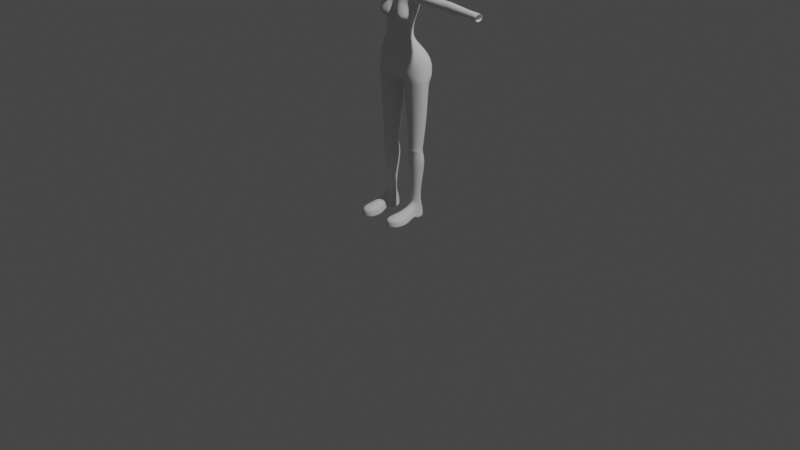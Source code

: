 # Source: untitled.blend  (saved by Blender 2.90.8; exported with 4.5.12 LTS)
import bpy
from mathutils import Matrix  # noqa: F401  (used for matrix-valued properties, if any)

bpy.ops.wm.read_factory_settings(use_empty=True)
scene = bpy.context.scene
scene.name = 'Scene'

# ---- collections
col_collection = bpy.data.collections.new('Collection'); scene.collection.children.link(col_collection)

# ---- materials (node trees are filled in below, after node groups)
mat_material = bpy.data.materials.new('Material')
mat_material.alpha_threshold = 0.0
mat_material.use_transparent_shadow = False
mat_material.line_color = (0.0, 0.0, 0.0, 1.0)

# ---- material node trees
mat_material.use_nodes = True; mat_material.node_tree.nodes.clear()
_N = mat_material.node_tree.nodes; _L = mat_material.node_tree.links
n0 = _N.new('ShaderNodeOutputMaterial'); n0.name = 'Material Output'; n0.location = (300, 300)
n1 = _N.new('ShaderNodeBsdfPrincipled'); n1.name = 'Principled BSDF'; n1.location = (10, 300)
n1.distribution = 'GGX'
n1.subsurface_method = 'BURLEY'
n1.inputs[2].default_value = 0.4
n1.inputs[3].default_value = 1.45
n1.inputs[27].default_value = (0.0, 0.0, 0.0, 1.0)
n1.inputs[28].default_value = 1.0
_L.new(n1.outputs[0], n0.inputs[0])
n0.is_active_output = True

# ---- world
world_world = bpy.data.worlds.new('World'); scene.world = world_world
world_world.use_nodes = True; world_world.node_tree.nodes.clear()
_N = world_world.node_tree.nodes; _L = world_world.node_tree.links
n0 = _N.new('ShaderNodeOutputWorld'); n0.name = 'World Output'; n0.location = (300, 300)
n1 = _N.new('ShaderNodeBackground'); n1.name = 'Background'; n1.location = (10, 300)
n1.inputs[0].default_value = (0.05088, 0.05088, 0.05088, 1.0)
_L.new(n1.outputs[0], n0.inputs[0])
n0.is_active_output = True
world_world.color = (0.05088, 0.05088, 0.05088)
world_world.use_sun_shadow = False
world_world.sun_shadow_jitter_overblur = 0.0

# ---- cameras
cam_camera = bpy.data.cameras.new('Camera')
cam_camera.clip_end = 100.0
cam_camera.lens = 100.0
cam_camera.ortho_scale = 7.314

# ---- lights
light_light = bpy.data.lights.new('Light', 'POINT')
light_light.transmission_factor = 0.0
light_light.energy = 1000.0
light_light.shadow_soft_size = 0.1
light_light.shadow_maximum_resolution = 0.006
light_light.use_absolute_resolution = True

# ---- meshes
me_cube = bpy.data.meshes.new('Cube')
me_cube.from_pydata([(0.2081, -0.3437, 0.7168), (0.7643, 0.0007295, 0.7435), (0.4761, -0.2176, 0.428), (0.513, -0.3006, 1.087), (0.6677, -0.04263, 0.4942), (0.355, -0.3739, 1.062), (0.3039, -0.4077, 0.4761), (0.7419, -0.09216, 0.9948), (0.2324, -0.3291, 0.7257), (0.6982, -0.06961, 0.7453), (0.4658, -0.193, 0.4539), (0.4819, -0.2751, 1.011), (0.3618, -0.3311, 0.9934), (0.3214, -0.2723, 0.5063), (0.6114, -0.1132, 0.5191), (0.6757, -0.1158, 0.9397), (0.1749, -0.3294, -0.004705), (0.07565, -0.3598, -0.04581), (0.5843, -0.1214, 0.3988), (0.2121, -0.3168, 0.5961), (0.7713, -0.02159, 0.8817), (0.7354, -0.01382, 0.5993), (0.2585, -0.3579, 0.9196), (0.394, -0.3224, 0.4503), (0.257, -0.3025, 0.6043), (0.3948, -0.2356, 0.4635), (0.6685, -0.08271, 0.6169), (0.5548, -0.1512, 0.4622), (0.2068, -0.4068, 0.9666), (0.6946, -0.08381, 0.8626), (0.6085, -0.1964, 1.003), (0.6552, -0.1928, 1.071), (0.06276, -0.5809, 0.5197), (0.1419, -0.4245, 0.9369), (0.1505, -0.3597, 0.7072), (0.2272, -0.2331, -0.1165), (0.08196, -0.2863, -0.1593), (0.07766, -0.3398, -0.08208), (0.1976, -0.3047, -0.04598), (0.4952, -0.2019, 0.1764), (0.07483, -0.5459, 0.384), (0.6622, -0.02167, 0.2715), (0.07514, -0.5654, 0.4277), (0.07517, -0.5291, 0.3372), (0.3871, -0.3632, 0.4055), (0.07591, -0.576, 0.4717), (0.5774, -0.1506, 0.3225), (0.4607, -0.126, 0.02198), (0.771, 0.07073, 0.5871), (0.4024, -0.2269, 0.101), (0.4485, -0.2844, 0.3124), (0.2743, -0.4495, 0.3908), (0.4715, -0.2614, 0.3688), (0.5615, -0.0872, 0.1023), (0.2551, -0.4492, 0.3442), (0.2892, -0.4383, 0.4339), (0.4112, -0.2894, 0.2454), (0.545, -0.174, 0.246), (0.2303, -0.4447, 0.2951), (0.6264, -0.05484, 0.1809), (0.3125, -0.2847, 0.1663), (0.8263, 0.07414, 0.7367), (0.7244, 0.04174, 0.4773), (0.6829, 0.006347, 0.368), (0.368, -0.373, 0.3582), (0.341, -0.3721, 0.3025), (0.2894, -0.3658, 0.2415), (0.1692, -0.5028, 0.5001), (0.1733, -0.5159, 0.4599), (0.1656, -0.4977, 0.3226), (0.1714, -0.5128, 0.4171), (0.169, -0.5067, 0.3746), (0.2633, -0.2976, 0.05802), (0.3534, -0.1789, -0.05371), (0.3039, -0.269, 0.01299), (0.07438, -0.3704, 0.702), (0.07438, -0.3516, 0.6029), (0.07438, -0.4336, 0.9162), (0.1581, -0.3345, 0.5958), (0.5748, -0.301, 1.226), (0.8566, 0.05683, 0.8948), (0.7428, -0.1759, 1.216), (0.3846, -0.4018, 1.205), (0.1353, -0.472, 1.168), (0.07438, -0.4782, 1.163), (0.8356, -0.04299, 1.078), (0.8814, -0.008481, 1.185), (-5.96e-08, -0.3861, -0.06119), (-1.613e-19, -0.6458, 0.5534), (-5.96e-08, -0.3253, -0.1813), (-5.96e-08, -0.3636, -0.1065), (-2.548e-09, -0.574, 0.3844), (-3.435e-10, -0.5945, 0.426), (-8.78e-09, -0.5555, 0.3413), (-1.735e-18, -0.6134, 0.4653), (1.49e-08, -0.3797, 0.6979), (1.49e-08, -0.3627, 0.6135), (1.49e-08, -0.4422, 0.9139), (1.49e-08, -0.4807, 1.161), (-5.092e-18, -0.6264, 0.4903), (1.397e-09, -0.5131, 0.5703), (0.0001718, 0.8329, 2.168), (0.0001718, 0.9992, 2.119), (0.0001718, 1.229, 2.009), (0.0001718, 1.414, 1.864), (0.0001718, 1.555, 1.696), (0.0001718, 1.66, 1.504), (0.0001717, 1.701, 1.295), (0.0001717, 1.722, 1.079), (0.0001717, 1.708, 0.8663), (0.0001718, 1.234, 0.2062), (0.04245, 0.8286, 2.168), (0.0831, 1.038, 2.105), (0.1206, 1.23, 2.002), (0.1534, 1.399, 1.864), (0.1803, 1.537, 1.696), (0.2004, 1.64, 1.504), (0.2127, 1.68, 1.295), (0.2169, 1.701, 1.079), (0.2127, 1.68, 0.862), (0.2019, 1.626, 0.6847), (0.1851, 1.541, 0.5135), (0.1615, 1.422, 0.3527), (0.1171, 1.234, 0.2116), (0.07235, 1.027, 0.1078), (0.04837, 0.8593, 0.06238), (0.0831, 0.816, 2.168), (0.1628, 1.013, 2.105), (0.2363, 1.194, 2.002), (0.3007, 1.353, 1.864), (0.3536, 1.484, 1.696), (0.3929, 1.58, 1.504), (0.4171, 1.618, 1.295), (0.4252, 1.638, 1.079), (0.4171, 1.618, 0.862), (0.396, 1.567, 0.6847), (0.3629, 1.487, 0.5135), (0.3166, 1.375, 0.3527), (0.2383, 1.186, 0.2058), (0.1583, 0.9944, 0.1046), (0.09471, 0.8453, 0.06175), (0.1206, 0.7956, 2.168), (0.2363, 0.9727, 2.105), (0.343, 1.136, 2.002), (0.4365, 1.279, 1.864), (0.5133, 1.396, 1.696), (0.5703, 1.484, 1.504), (0.6054, 1.517, 1.295), (0.6173, 1.535, 1.079), (0.6054, 1.517, 0.862), (0.5748, 1.471, 0.6847), (0.5267, 1.399, 0.5135), (0.4596, 1.299, 0.3527), (0.3458, 1.129, 0.2058), (0.2298, 0.9562, 0.1044), (0.1374, 0.8225, 0.06074), (0.1534, 0.768, 2.168), (0.3007, 0.9186, 2.105), (0.4365, 1.057, 2.002), (0.5555, 1.179, 1.864), (0.6532, 1.279, 1.696), (0.7258, 1.353, 1.504), (0.7705, 1.382, 1.295), (0.7856, 1.397, 1.079), (0.7705, 1.382, 0.862), (0.7315, 1.343, 0.6847), (0.6703, 1.282, 0.5135), (0.5849, 1.196, 0.3527), (0.4401, 1.051, 0.2057), (0.2924, 0.9049, 0.1041), (0.1749, 0.7918, 0.05938), (0.1803, 0.7345, 2.168), (0.3536, 0.8528, 2.105), (0.5133, 0.9618, 2.002), (0.6532, 1.057, 1.864), (0.7681, 1.136, 1.696), (0.8534, 1.194, 1.504), (0.8843, 1.217, 1.295), (0.8941, 1.228, 1.079), (0.8705, 1.217, 0.862), (0.8294, 1.193, 0.6847), (0.7619, 1.156, 0.5135), (0.6714, 1.078, 0.3527), (0.5162, 0.9576, 0.2057), (0.3438, 0.8422, 0.1038), (0.2056, 0.7544, 0.05772), (0.2004, 0.6962, 2.168), (0.3929, 0.7777, 2.105), (0.5703, 0.8528, 2.002), (0.7258, 0.9186, 1.864), (0.8534, 0.9727, 1.696), (0.9346, 1.013, 1.504), (0.9692, 1.028, 1.295), (0.9621, 1.036, 1.082), (0.9262, 1.028, 0.862), (0.8761, 1.013, 0.6847), (0.8, 0.9871, 0.5135), (0.7168, 0.9342, 0.3527), (0.5714, 0.85, 0.2057), (0.382, 0.7708, 0.1033), (0.2284, 0.7117, 0.05582), (0.2127, 0.6546, 2.168), (0.4171, 0.6962, 2.105), (0.6054, 0.7345, 2.002), (0.7705, 0.768, 1.864), (0.9027, 0.7956, 1.696), (0.9759, 0.816, 1.504), (1.007, 0.8239, 1.295), (1.002, 0.8281, 1.082), (0.9609, 0.8262, 0.862), (0.907, 0.8135, 0.6847), (0.8275, 0.8019, 0.5135), (0.7381, 0.7794, 0.3527), (0.595, 0.7413, 0.2055), (0.4027, 0.6946, 0.1029), (0.2425, 0.6654, 0.05377), (0.2169, 0.6114, 2.168), (0.4252, 0.6114, 2.105), (0.6173, 0.6114, 2.002), (0.7856, 0.6114, 1.864), (0.9113, 0.6114, 1.696), (0.9892, 0.6114, 1.504), (1.024, 0.6114, 1.298), (1.013, 0.6114, 1.093), (0.9791, 0.6092, 0.8687), (0.916, 0.6111, 0.6856), (0.8243, 0.6135, 0.5136), (0.7423, 0.6141, 0.3527), (0.6197, 0.6181, 0.1955), (0.4252, 0.6114, 0.09807), (0.2568, 0.6101, 0.04097), (0.2127, 0.5682, 2.168), (0.4171, 0.5266, 2.105), (0.6054, 0.4883, 2.002), (0.7705, 0.4548, 1.864), (0.8936, 0.4272, 1.696), (0.9695, 0.4068, 1.504), (1.003, 0.3989, 1.298), (0.2004, 0.5266, 2.168), (0.3929, 0.4451, 2.105), (0.5703, 0.37, 2.002), (0.7258, 0.3042, 1.864), (0.8443, 0.2501, 1.696), (0.9254, 0.21, 1.504), (0.9651, 0.1945, 1.295), (0.1803, 0.4883, 2.168), (0.3536, 0.37, 2.105), (0.5133, 0.261, 2.002), (0.6532, 0.1654, 1.864), (0.7681, 0.08693, 1.696), (0.8534, 0.02864, 1.504), (0.8843, 0.006164, 1.295), (0.1534, 0.4548, 2.168), (0.3007, 0.3042, 2.105), (0.4365, 0.1654, 2.002), (0.5555, 0.04372, 1.864), (0.6532, -0.05613, 1.696), (0.7258, -0.1303, 1.504), (0.7705, -0.1589, 1.295), (0.1206, 0.4272, 2.168), (0.2363, 0.2501, 2.105), (0.343, 0.08693, 2.002), (0.4365, -0.05613, 1.864), (0.5133, -0.1735, 1.696), (0.5703, -0.2608, 1.504), (0.5963, -0.2931, 1.295), (0.0831, 0.4068, 2.168), (0.1628, 0.21, 2.105), (0.2363, 0.02864, 2.002), (0.3007, -0.1303, 1.864), (0.3536, -0.2608, 1.696), (0.3929, -0.3577, 1.504), (0.3966, -0.3924, 1.297), (0.04245, 0.3942, 2.168), (0.0831, 0.1853, 2.105), (0.1206, -0.007257, 2.002), (0.1534, -0.176, 1.864), (0.1803, -0.3145, 1.696), (0.2004, -0.4174, 1.504), (0.211, -0.4488, 1.297), (0.0001717, 0.3899, 2.168), (0.0001718, 0.1769, 2.105), (0.0001718, -0.01938, 2.002), (0.0001717, -0.1914, 1.864), (0.0001717, -0.3326, 1.696), (0.0001718, -0.4375, 1.504), (0.0001717, -0.478, 1.295), (0.0001715, 0.6114, 2.189), (0.0001718, 1.647, 0.6853), (0.000172, 1.559, 0.5136), (0.0001719, 1.438, 0.3527), (0.0001718, 1.041, 0.1122), (0.0001718, 0.8641, 0.06259), (0.7026, 0.1166, 0.2216), (0.489, -0.01884, -0.03762), (0.8022, 0.1974, 0.5671), (0.5995, 0.03478, 0.04861), (0.6623, 0.07534, 0.1242), (0.8642, 0.2088, 0.7179), (0.7558, 0.1807, 0.4531), (0.7239, 0.1547, 0.349), (0.9121, 0.2087, 0.8978), (0.9402, 0.1962, 1.039), (0.9524, 0.1928, 1.152), (0.2457, -0.1589, -0.1699), (0.0844, -0.2392, -0.2254), (0.3834, -0.07538, -0.1), (-5.96e-08, -0.2798, -0.2589), (0.2742, -0.3022, 0.7411), (0.6521, -0.09851, 0.7455), (0.4596, -0.198, 0.4857), (0.4663, -0.239, 0.969), (0.3675, -0.2865, 0.9518), (0.3393, -0.2602, 0.5412), (0.5825, -0.1344, 0.5412), (0.6079, -0.1287, 0.8951), (0.2968, -0.3036, 0.8782), (0.2907, -0.2853, 0.6251), (0.3969, -0.2304, 0.5004), (0.6311, -0.1093, 0.6251), (0.5302, -0.1615, 0.4966), (0.6354, -0.1071, 0.8413), (0.5644, -0.1675, 0.9436), (0.3707, -0.3925, 1.136), (0.07438, -0.4647, 1.055), (0.2072, -0.4343, 1.096), (0.1383, -0.4588, 1.066), (1.49e-08, -0.4681, 1.052), (0.2112, -0.4498, 1.183), (0.5431, -0.3055, 1.155), (0.7034, -0.1883, 1.144), (0.7298, 0.4131, 0.3317), (0.816, 0.4107, 0.5322), (0.8906, 0.4103, 0.7002), (0.9591, 0.4047, 0.8825), (0.997, 0.4051, 1.117), (0.6437, 0.4301, 0.1363), (0.7709, 0.4116, 0.4335), (0.2534, 0.4687, -0.0128), (0.2408, 0.1106, -0.128), (0.245, -0.08216, -0.1685), (9.927e-06, -0.1951, -0.2545), (6.866e-05, 0.04115, -0.1872), (0.000103, 0.3044, -0.07185), (0.1512, 0.3549, -0.04804), (0.09405, 0.06546, -0.1684), (0.0858, -0.157, -0.2217), (0.4547, 0.4482, 0.0502), (0.5519, 0.4377, 0.08748), (0.3446, 0.4573, 0.01442), (0.6963, 0.418, 0.2145), (0.5199, 0.614, 0.1476), (0.3311, 0.6114, 0.06953), (0.6596, 0.2614, 0.1095), (0.6652, 0.1629, 0.1132), (0.5972, 0.1107, 0.04347), (0.4849, 0.04552, -0.03989), (0.3796, -0.007491, -0.1012), (0.5821, 0.2206, 0.04592), (0.4827, 0.1851, -0.01173), (0.37, 0.1501, -0.07289), (0.7319, 0.3351, 0.3324), (0.7285, 0.2468, 0.337), (0.7099, 0.2112, 0.2095), (0.7104, 0.2988, 0.2058)], [], [(26, 21, 1, 9), (19, 24, 8, 0), (6, 23, 25, 13), (2, 18, 27, 10), (70, 68, 45, 42), (38, 35, 73, 74), (9, 1, 20, 29), (11, 30, 31, 3), (30, 15, 7, 31), (18, 4, 14, 27), (23, 2, 10, 25), (6, 13, 24, 19), (28, 22, 12, 5), (0, 8, 22, 28), (323, 5, 3, 329), (14, 4, 21, 26), (29, 20, 7, 15), (55, 6, 67, 68), (71, 70, 42, 40), (38, 37, 36, 35), (339, 338, 349, 360), (16, 17, 37, 38), (41, 46, 57, 59), (44, 23, 6, 55), (64, 44, 55, 51), (34, 33, 77, 75), (69, 71, 40, 43), (60, 56, 65, 66), (21, 4, 62, 48), (51, 55, 68, 70), (65, 64, 51, 54), (56, 50, 64, 65), (39, 56, 60, 49), (59, 57, 39, 53), (57, 50, 56, 39), (52, 2, 23, 44), (53, 39, 49, 47), (58, 54, 71, 69), (46, 52, 50, 57), (50, 52, 44, 64), (52, 46, 18, 2), (73, 35, 304, 306), (4, 18, 63, 62), (66, 65, 54, 58), (54, 51, 70, 71), (1, 21, 48, 61), (32, 45, 68, 67), (47, 49, 74, 73), (46, 41, 63, 18), (60, 72, 74, 49), (19, 0, 34, 78), (0, 28, 33, 34), (78, 34, 75, 76), (19, 78, 67, 6), (5, 323, 325, 28), (31, 7, 85, 330), (329, 330, 81, 79), (20, 1, 61, 80), (7, 20, 80, 85), (33, 28, 325, 326), (33, 326, 324, 77), (82, 79, 265, 272), (324, 84, 98, 327), (42, 45, 94, 92), (76, 75, 95, 96), (40, 42, 92, 91), (32, 76, 96, 100), (45, 32, 99, 94), (37, 17, 87, 90), (77, 324, 327, 97), (36, 37, 90, 89), (12, 312, 311, 11), (43, 40, 91, 93), (75, 77, 97, 95), (99, 32, 88), (32, 100, 88), (290, 289, 121, 122), (105, 104, 114, 115), (110, 290, 122, 123), (106, 105, 115, 116), (291, 110, 123, 124), (107, 106, 116, 117), (292, 291, 124, 125), (108, 107, 117, 118), (101, 287, 111), (109, 108, 118, 119), (102, 101, 111, 112), (288, 109, 119, 120), (103, 102, 112, 113), (289, 288, 120, 121), (104, 103, 113, 114), (121, 120, 135, 136), (114, 113, 128, 129), (122, 121, 136, 137), (115, 114, 129, 130), (123, 122, 137, 138), (116, 115, 130, 131), (124, 123, 138, 139), (117, 116, 131, 132), (125, 124, 139, 140), (118, 117, 132, 133), (111, 287, 126), (119, 118, 133, 134), (112, 111, 126, 127), (120, 119, 134, 135), (113, 112, 127, 128), (140, 139, 154, 155), (133, 132, 147, 148), (126, 287, 141), (134, 133, 148, 149), (127, 126, 141, 142), (135, 134, 149, 150), (128, 127, 142, 143), (136, 135, 150, 151), (129, 128, 143, 144), (137, 136, 151, 152), (130, 129, 144, 145), (138, 137, 152, 153), (131, 130, 145, 146), (139, 138, 153, 154), (132, 131, 146, 147), (144, 143, 158, 159), (152, 151, 166, 167), (145, 144, 159, 160), (153, 152, 167, 168), (146, 145, 160, 161), (154, 153, 168, 169), (147, 146, 161, 162), (155, 154, 169, 170), (148, 147, 162, 163), (141, 287, 156), (149, 148, 163, 164), (142, 141, 156, 157), (150, 149, 164, 165), (143, 142, 157, 158), (151, 150, 165, 166), (163, 162, 177, 178), (156, 287, 171), (164, 163, 178, 179), (157, 156, 171, 172), (165, 164, 179, 180), (158, 157, 172, 173), (166, 165, 180, 181), (159, 158, 173, 174), (167, 166, 181, 182), (160, 159, 174, 175), (168, 167, 182, 183), (161, 160, 175, 176), (169, 168, 183, 184), (162, 161, 176, 177), (170, 169, 184, 185), (182, 181, 196, 197), (175, 174, 189, 190), (183, 182, 197, 198), (176, 175, 190, 191), (184, 183, 198, 199), (177, 176, 191, 192), (185, 184, 199, 200), (178, 177, 192, 193), (171, 287, 186), (179, 178, 193, 194), (172, 171, 186, 187), (180, 179, 194, 195), (173, 172, 187, 188), (181, 180, 195, 196), (174, 173, 188, 189), (186, 287, 201), (194, 193, 208, 209), (187, 186, 201, 202), (195, 194, 209, 210), (188, 187, 202, 203), (196, 195, 210, 211), (189, 188, 203, 204), (197, 196, 211, 212), (190, 189, 204, 205), (198, 197, 212, 213), (191, 190, 205, 206), (199, 198, 213, 214), (192, 191, 206, 207), (200, 199, 214, 215), (193, 192, 207, 208), (205, 204, 219, 220), (213, 212, 227, 228), (206, 205, 220, 221), (214, 213, 228, 351, 229), (207, 206, 221, 222), (215, 214, 229, 352, 230), (208, 207, 222, 223), (201, 287, 216), (209, 208, 223, 224), (202, 201, 216, 217), (210, 209, 224, 225), (203, 202, 217, 218), (211, 210, 225, 226), (204, 203, 218, 219), (212, 211, 226, 227), (217, 216, 231, 232), (218, 217, 232, 233), (219, 218, 233, 234), (220, 219, 234, 235), (221, 220, 235, 236), (222, 221, 236, 237), (216, 287, 231), (236, 235, 242, 243), (237, 236, 243, 244), (231, 287, 238), (232, 231, 238, 239), (233, 232, 239, 240), (234, 233, 240, 241), (235, 234, 241, 242), (240, 239, 246, 247), (241, 240, 247, 248), (242, 241, 248, 249), (243, 242, 249, 250), (244, 243, 250, 251), (238, 287, 245), (239, 238, 245, 246), (251, 250, 257, 258), (245, 287, 252), (246, 245, 252, 253), (247, 246, 253, 254), (248, 247, 254, 255), (249, 248, 255, 256), (250, 249, 256, 257), (254, 253, 260, 261), (255, 254, 261, 262), (256, 255, 262, 263), (257, 256, 263, 264), (258, 257, 264, 265), (252, 287, 259), (253, 252, 259, 260), (265, 264, 271, 272), (259, 287, 266), (260, 259, 266, 267), (261, 260, 267, 268), (262, 261, 268, 269), (263, 262, 269, 270), (264, 263, 270, 271), (269, 268, 275, 276), (270, 269, 276, 277), (271, 270, 277, 278), (272, 271, 278, 279), (266, 287, 273), (267, 266, 273, 274), (268, 267, 274, 275), (273, 287, 280), (274, 273, 280, 281), (275, 274, 281, 282), (276, 275, 282, 283), (277, 276, 283, 284), (278, 277, 284, 285), (279, 278, 285, 286), (79, 81, 258, 265), (81, 86, 251, 258), (12, 11, 3, 5), (328, 82, 272, 279), (324, 326, 83, 84), (323, 82, 328, 325), (86, 85, 302, 303), (63, 41, 293, 300), (80, 61, 298, 301), (59, 53, 296, 297), (53, 47, 294, 296), (61, 48, 295, 298), (41, 59, 297, 293), (62, 63, 300, 299), (85, 80, 301, 302), (48, 62, 299, 295), (36, 89, 307, 305), (35, 36, 305, 304), (47, 73, 306, 294), (13, 25, 318, 313), (25, 10, 310, 318), (26, 9, 309, 319), (14, 26, 319, 314), (10, 27, 320, 310), (22, 8, 308, 316), (12, 22, 316, 312), (27, 14, 314, 320), (29, 15, 315, 321), (30, 11, 311, 322), (9, 29, 321, 309), (24, 13, 313, 317), (8, 24, 317, 308), (15, 30, 322, 315), (78, 76, 32, 67), (86, 303, 244, 251), (325, 328, 83, 326), (279, 286, 98, 84, 83, 328), (3, 31, 330, 329), (79, 82, 323, 329), (85, 86, 81, 330), (337, 299, 300, 362, 361, 331), (237, 244, 303, 335), (335, 303, 302, 301, 334), (334, 301, 298, 333), (333, 298, 295, 332), (223, 335, 334, 224), (224, 334, 333, 225), (225, 333, 332, 226), (222, 237, 335, 223), (363, 362, 300, 293), (226, 332, 337, 331, 227), (332, 295, 299, 337), (349, 352, 229, 347), (304, 305, 346, 340), (340, 346, 345, 339), (339, 345, 344, 338), (305, 307, 341, 346), (346, 341, 342, 345), (345, 342, 343, 344), (352, 349, 338, 230), (353, 358, 348, 336), (358, 359, 347, 348), (359, 360, 349, 347), (347, 229, 351, 348), (354, 363, 293, 297), (348, 351, 228, 336), (304, 340, 357, 306), (340, 339, 360, 357), (294, 306, 357, 356), (296, 294, 356, 355), (297, 296, 355, 354), (356, 357, 360, 359), (355, 356, 359, 358), (354, 355, 358, 353), (364, 361, 362, 363), (353, 364, 363, 354), (350, 331, 361, 364), (336, 350, 364, 353), (16, 38, 74, 72), (228, 227, 331, 350, 336)])
me_cube.polygons.foreach_set('use_smooth', [True] * 332)
_uv = me_cube.uv_layers.new(name='UVMap')
_uv.uv.foreach_set('vector', [0.7977, 0.375, 0.8697, 0.375, 0.8644, 0.5, 0.7956, 0.5, 0.04545, 0.3643, 0.1395, 0.3692, 0.1151, 0.4829, 0.04804, 0.4841, 0.2533, 0.05463, 0.3152, 0.06637, 0.375, 0.1947, 0.2182, 0.2238, 0.5, 0.0823, 0.5944, 0.09997, 0.625, 0.1966, 0.5, 0.1981, 0.2819, 0.03282, 0.2643, 0.01734, 0.2628, 0.0, 0.282, 0.0, 0.9821, 0.986, 0.9692, 0.9609, 0.9089, 0.8842, 0.9386, 0.9519, 0.7956, 0.5, 0.8644, 0.5, 0.877, 0.5994, 0.8099, 0.5994, 0.5529, 0.8201, 0.7005, 0.7996, 0.68, 0.9238, 0.5434, 0.9913, 0.7005, 0.7996, 0.7963, 0.7275, 0.7934, 0.8817, 0.68, 0.9238, 0.5944, 0.09997, 0.7813, 0.1616, 0.7764, 0.2287, 0.625, 0.1966, 0.3152, 0.06637, 0.5, 0.0823, 0.5, 0.1981, 0.375, 0.1947, 0.0406, 0.2459, 0.2182, 0.2238, 0.1395, 0.3692, 0.04545, 0.3643, 0.04719, 0.6028, 0.1502, 0.6385, 0.3393, 0.8081, 0.04921, 0.924, 0.04804, 0.4841, 0.1151, 0.4829, 0.1502, 0.6385, 0.04719, 0.6028, 0.1586, 0.803, 0.3007, 0.9299, 0.5434, 0.9913, 0.5382, 0.9913, 0.7764, 0.2287, 0.8445, 0.2248, 0.8697, 0.375, 0.7977, 0.375, 0.8099, 0.5994, 0.877, 0.5994, 0.9052, 0.7172, 0.7963, 0.7275, 0.2667, 0.055, 0.2533, 0.05463, 0.251, 0.01636, 0.2643, 0.01734, 0.2955, 0.05283, 0.2819, 0.03282, 0.282, 0.0, 0.2996, 0.0, 0.9821, 0.986, 0.9987, 0.999, 0.9974, 0.9967, 0.9692, 0.9609, 0.9069, 0.8826, 0.8737, 0.8436, 0.4179, 0.1998, 0.5443, 0.4624, 1.0, 1.0, 1.0, 1.0, 0.9987, 0.999, 0.9821, 0.986, 0.6465, 0.222, 0.5633, 0.2066, 0.5756, 0.3294, 0.7031, 0.387, 0.3269, 0.1015, 0.3152, 0.06637, 0.2533, 0.05463, 0.2667, 0.055, 0.338, 0.1524, 0.3269, 0.1015, 0.2667, 0.055, 0.2836, 0.08704, 0.05425, 0.4732, 0.04795, 0.5938, 0.0493, 0.5912, 0.05818, 0.461, 0.3016, 0.07284, 0.2955, 0.05283, 0.2996, 0.0, 0.3114, 0.0, 0.5928, 0.8429, 0.45, 0.4181, 0.3437, 0.217, 0.3535, 0.2892, 0.8697, 0.375, 0.8445, 0.2248, 0.9187, 0.2401, 0.9287, 0.375, 0.2836, 0.08704, 0.2667, 0.055, 0.2643, 0.01734, 0.2819, 0.03282, 0.3437, 0.217, 0.338, 0.1524, 0.2836, 0.08704, 0.2944, 0.1323, 0.45, 0.4181, 0.4033, 0.2249, 0.338, 0.1524, 0.3437, 0.217, 0.6299, 0.5213, 0.45, 0.4181, 0.5928, 0.8429, 0.7655, 0.838, 0.7031, 0.387, 0.5756, 0.3294, 0.6299, 0.5213, 0.7754, 0.5685, 0.5756, 0.3294, 0.4033, 0.2249, 0.45, 0.4181, 0.6299, 0.5213, 0.3976, 0.1531, 0.5, 0.0823, 0.3152, 0.06637, 0.3269, 0.1015, 0.7754, 0.5685, 0.6299, 0.5213, 0.7655, 0.838, 0.8225, 0.7622, 0.2958, 0.1715, 0.2944, 0.1323, 0.2955, 0.05283, 0.3016, 0.07284, 0.5633, 0.2066, 0.3976, 0.1531, 0.4033, 0.2249, 0.5756, 0.3294, 0.4033, 0.2249, 0.3976, 0.1531, 0.3269, 0.1015, 0.338, 0.1524, 0.3976, 0.1531, 0.5633, 0.2066, 0.5944, 0.09997, 0.5, 0.0823, 0.9089, 0.8842, 0.9692, 0.9609, 0.9742, 0.953, 0.9269, 0.8625, 0.7813, 0.1616, 0.5944, 0.09997, 0.625, 0.06325, 0.7623, 0.08365, 0.3535, 0.2892, 0.3437, 0.217, 0.2944, 0.1323, 0.2958, 0.1715, 0.2944, 0.1323, 0.2836, 0.08704, 0.2819, 0.03282, 0.2955, 0.05283, 0.8644, 0.5, 0.8697, 0.375, 0.9287, 0.375, 0.9266, 0.5, 0.25, 0.0, 0.2628, 0.0, 0.2643, 0.01734, 0.251, 0.01636, 0.8225, 0.7622, 0.7655, 0.838, 0.9386, 0.9519, 0.9089, 0.8842, 0.5633, 0.2066, 0.6465, 0.222, 0.625, 0.06325, 0.5944, 0.09997, 1.0, 1.0, 1.0, 1.0, 0.9386, 0.9519, 0.7655, 0.838, 0.04545, 0.3643, 0.04804, 0.4841, 0.05425, 0.4732, 0.05725, 0.3719, 0.04804, 0.4841, 0.04719, 0.6028, 0.04795, 0.5938, 0.05425, 0.4732, 0.05725, 0.3719, 0.05425, 0.4732, 0.05818, 0.461, 0.06216, 0.375, 0.04545, 0.3643, 0.0166, 0.3719, 0.01216, 0.2488, 0.0406, 0.2459, 0.3007, 0.9299, 0.1586, 0.803, 0.04699, 0.625, 0.04719, 0.6028, 0.68, 0.9238, 0.7934, 0.8817, 0.7618, 0.9637, 0.6525, 0.9455, 0.5382, 0.9913, 0.6525, 0.9455, 0.625, 0.9672, 0.533, 0.9913, 0.877, 0.5994, 0.8644, 0.5, 0.9055, 0.5, 0.9274, 0.5994, 0.9052, 0.7172, 0.877, 0.5994, 0.9274, 0.5994, 0.9648, 0.741, 0.04795, 0.5938, 0.04719, 0.6028, 0.04699, 0.625, 0.04532, 0.6254, 0.04795, 0.5938, 0.04532, 0.6254, 0.04699, 0.625, 0.0493, 0.5912, -0.1383, 0.6703, 0.533, 0.9913, 0.5, 1.0, 0.375, 0.9858, 0.04699, 0.625, 0.04699, 0.625, 0.04699, 0.625, 0.04699, 0.625, 0.282, 0.0, 0.2628, 0.0, 0.2716, 0.0, 0.2875, 0.0, 0.06216, 0.375, 0.05818, 0.461, 0.0591, 0.4475, 0.06216, 0.375, 0.2996, 0.0, 0.282, 0.0, 0.2875, 0.0, 0.3029, 0.0, 0.0, 0.25, 0.0, 0.375, 0.0, 0.375, 0.0, 0.2601, 0.2628, 0.0, 0.25, 0.0, 0.2629, 0.0, 0.2716, 0.0, 0.9987, 0.999, 1.0, 1.0, 1.0, 1.0, 1.0, 1.0, 0.0493, 0.5912, 0.04699, 0.625, 0.04699, 0.625, 0.04949, 0.5884, 0.9974, 0.9967, 0.9987, 0.999, 1.0, 1.0, 1.0, 1.0, 0.3393, 0.8081, 0.3561, 0.75, 0.5482, 0.75, 0.5529, 0.8201, 0.3114, 0.0, 0.2996, 0.0, 0.3029, 0.0, 0.314, 0.0, 0.05818, 0.461, 0.0493, 0.5912, 0.04949, 0.5884, 0.0591, 0.4475, 0.2629, 0.0, 0.25, 0.0, 0.25, 0.0, 0.0, 0.25, 0.0, 0.2601, 0.0, 0.25, 0.75, 0.2696, 0.75, 0.3279, 0.7187, 0.3276, 0.7188, 0.2696, 0.75, 0.6875, 0.75, 0.75, 0.7188, 0.75, 0.7188, 0.6875, 0.75, 0.1903, 0.75, 0.2696, 0.7188, 0.2696, 0.7205, 0.194, 0.75, 0.625, 0.75, 0.6875, 0.7188, 0.6875, 0.7188, 0.625, 0.75, 0.1271, 0.75, 0.1903, 0.7205, 0.194, 0.7245, 0.1257, 0.75, 0.5625, 0.75, 0.625, 0.7188, 0.625, 0.7188, 0.5625, 0.75, 0.07161, 0.75, 0.1271, 0.7245, 0.1257, 0.7187, 0.07161, 0.75, 0.5, 0.75, 0.5625, 0.7188, 0.5625, 0.7188, 0.5, 0.75, 0.9375, 0.7344, 1.0, 0.7187, 0.9375, 0.75, 0.4577, 0.75, 0.5, 0.7188, 0.5, 0.7188, 0.4375, 0.75, 0.8887, 0.75, 0.9375, 0.7187, 0.9375, 0.7188, 0.875, 0.75, 0.3856, 0.75, 0.4577, 0.7188, 0.4375, 0.7188, 0.383, 0.75, 0.8167, 0.75, 0.8887, 0.7188, 0.875, 0.7188, 0.8125, 0.75, 0.3279, 0.75, 0.3856, 0.7188, 0.383, 0.7187, 0.3276, 0.75, 0.75, 0.75, 0.8167, 0.7188, 0.8125, 0.7188, 0.75, 0.7187, 0.3276, 0.7188, 0.383, 0.6875, 0.383, 0.6875, 0.3276, 0.7188, 0.75, 0.7188, 0.8125, 0.6875, 0.8125, 0.6875, 0.75, 0.7188, 0.2696, 0.7187, 0.3276, 0.6875, 0.3276, 0.6875, 0.2696, 0.7188, 0.6875, 0.7188, 0.75, 0.6875, 0.75, 0.6875, 0.6875, 0.7205, 0.194, 0.7188, 0.2696, 0.6875, 0.2696, 0.6875, 0.1901, 0.7188, 0.625, 0.7188, 0.6875, 0.6875, 0.6875, 0.6875, 0.625, 0.7245, 0.1257, 0.7205, 0.194, 0.6875, 0.1901, 0.6875, 0.1222, 0.7188, 0.5625, 0.7188, 0.625, 0.6875, 0.625, 0.6875, 0.5625, 0.7187, 0.07161, 0.7245, 0.1257, 0.6875, 0.1222, 0.6875, 0.07161, 0.7188, 0.5, 0.7188, 0.5625, 0.6875, 0.5625, 0.6875, 0.5, 0.7187, 0.9375, 0.7031, 1.0, 0.6875, 0.9375, 0.7188, 0.4375, 0.7188, 0.5, 0.6875, 0.5, 0.6875, 0.4375, 0.7188, 0.875, 0.7187, 0.9375, 0.6875, 0.9375, 0.6875, 0.875, 0.7188, 0.383, 0.7188, 0.4375, 0.6875, 0.4375, 0.6875, 0.383, 0.7188, 0.8125, 0.7188, 0.875, 0.6875, 0.875, 0.6875, 0.8125, 0.6875, 0.07161, 0.6875, 0.1222, 0.6562, 0.1222, 0.6562, 0.07161, 0.6875, 0.5, 0.6875, 0.5625, 0.6562, 0.5625, 0.6562, 0.5, 0.6875, 0.9375, 0.6719, 1.0, 0.6562, 0.9375, 0.6875, 0.4375, 0.6875, 0.5, 0.6562, 0.5, 0.6562, 0.4375, 0.6875, 0.875, 0.6875, 0.9375, 0.6562, 0.9375, 0.6562, 0.875, 0.6875, 0.383, 0.6875, 0.4375, 0.6562, 0.4375, 0.6562, 0.383, 0.6875, 0.8125, 0.6875, 0.875, 0.6562, 0.875, 0.6562, 0.8125, 0.6875, 0.3276, 0.6875, 0.383, 0.6562, 0.383, 0.6562, 0.3276, 0.6875, 0.75, 0.6875, 0.8125, 0.6562, 0.8125, 0.6562, 0.75, 0.6875, 0.2696, 0.6875, 0.3276, 0.6562, 0.3276, 0.6562, 0.2696, 0.6875, 0.6875, 0.6875, 0.75, 0.6562, 0.75, 0.6562, 0.6875, 0.6875, 0.1901, 0.6875, 0.2696, 0.6562, 0.2696, 0.6562, 0.1901, 0.6875, 0.625, 0.6875, 0.6875, 0.6562, 0.6875, 0.6562, 0.625, 0.6875, 0.1222, 0.6875, 0.1901, 0.6562, 0.1901, 0.6562, 0.1222, 0.6875, 0.5625, 0.6875, 0.625, 0.6562, 0.625, 0.6562, 0.5625, 0.6562, 0.75, 0.6562, 0.8125, 0.625, 0.8125, 0.625, 0.75, 0.6562, 0.2696, 0.6562, 0.3276, 0.625, 0.3276, 0.625, 0.2696, 0.6562, 0.6875, 0.6562, 0.75, 0.625, 0.75, 0.625, 0.6875, 0.6562, 0.1901, 0.6562, 0.2696, 0.625, 0.2696, 0.625, 0.1901, 0.6562, 0.625, 0.6562, 0.6875, 0.625, 0.6875, 0.625, 0.625, 0.6562, 0.1222, 0.6562, 0.1901, 0.625, 0.1901, 0.625, 0.1222, 0.6562, 0.5625, 0.6562, 0.625, 0.625, 0.625, 0.625, 0.5625, 0.6562, 0.07161, 0.6562, 0.1222, 0.625, 0.1222, 0.625, 0.07161, 0.6562, 0.5, 0.6562, 0.5625, 0.625, 0.5625, 0.625, 0.5, 0.6562, 0.9375, 0.6406, 1.0, 0.625, 0.9375, 0.6562, 0.4375, 0.6562, 0.5, 0.625, 0.5, 0.625, 0.4375, 0.6562, 0.875, 0.6562, 0.9375, 0.625, 0.9375, 0.625, 0.875, 0.6562, 0.383, 0.6562, 0.4375, 0.625, 0.4375, 0.625, 0.383, 0.6562, 0.8125, 0.6562, 0.875, 0.625, 0.875, 0.625, 0.8125, 0.6562, 0.3276, 0.6562, 0.383, 0.625, 0.383, 0.625, 0.3276, 0.625, 0.5, 0.625, 0.5625, 0.5937, 0.5625, 0.5937, 0.5, 0.625, 0.9375, 0.6094, 1.0, 0.5937, 0.9375, 0.625, 0.4375, 0.625, 0.5, 0.5937, 0.5, 0.5937, 0.4375, 0.625, 0.875, 0.625, 0.9375, 0.5937, 0.9375, 0.5937, 0.875, 0.625, 0.383, 0.625, 0.4375, 0.5937, 0.4375, 0.5974, 0.383, 0.625, 0.8125, 0.625, 0.875, 0.5937, 0.875, 0.5937, 0.8125, 0.625, 0.3276, 0.625, 0.383, 0.5974, 0.383, 0.5982, 0.3276, 0.625, 0.75, 0.625, 0.8125, 0.5937, 0.8125, 0.5937, 0.75, 0.625, 0.2696, 0.625, 0.3276, 0.5982, 0.3276, 0.595, 0.2696, 0.625, 0.6875, 0.625, 0.75, 0.5937, 0.75, 0.5937, 0.6875, 0.625, 0.1901, 0.625, 0.2696, 0.595, 0.2696, 0.5938, 0.1901, 0.625, 0.625, 0.625, 0.6875, 0.5937, 0.6875, 0.5937, 0.625, 0.625, 0.1222, 0.625, 0.1901, 0.5938, 0.1901, 0.5937, 0.1222, 0.625, 0.5625, 0.625, 0.625, 0.5937, 0.625, 0.5937, 0.5625, 0.625, 0.07161, 0.625, 0.1222, 0.5937, 0.1222, 0.5937, 0.07161, 0.595, 0.2696, 0.5982, 0.3276, 0.566, 0.3276, 0.5635, 0.2696, 0.5937, 0.6875, 0.5937, 0.75, 0.5625, 0.75, 0.5625, 0.6875, 0.5938, 0.1901, 0.595, 0.2696, 0.5635, 0.2696, 0.5625, 0.1901, 0.5937, 0.625, 0.5937, 0.6875, 0.5625, 0.6875, 0.5625, 0.625, 0.5937, 0.1222, 0.5938, 0.1901, 0.5625, 0.1901, 0.5625, 0.1222, 0.5937, 0.5625, 0.5937, 0.625, 0.5625, 0.625, 0.5625, 0.5625, 0.5937, 0.07161, 0.5937, 0.1222, 0.5625, 0.1222, 0.5625, 0.07161, 0.5937, 0.5, 0.5937, 0.5625, 0.5625, 0.5625, 0.5625, 0.5, 0.5937, 0.9375, 0.5781, 1.0, 0.5625, 0.9375, 0.5937, 0.4375, 0.5937, 0.5, 0.5625, 0.5, 0.5625, 0.4375, 0.5937, 0.875, 0.5937, 0.9375, 0.5625, 0.9375, 0.5625, 0.875, 0.5974, 0.383, 0.5937, 0.4375, 0.5625, 0.4375, 0.5625, 0.383, 0.5937, 0.8125, 0.5937, 0.875, 0.5625, 0.875, 0.5625, 0.8125, 0.5982, 0.3276, 0.5974, 0.383, 0.5625, 0.383, 0.566, 0.3276, 0.5937, 0.75, 0.5937, 0.8125, 0.5625, 0.8125, 0.5625, 0.75, 0.5625, 0.9375, 0.5469, 1.0, 0.5312, 0.9375, 0.5625, 0.4375, 0.5625, 0.5, 0.5312, 0.5, 0.5312, 0.4375, 0.5625, 0.875, 0.5625, 0.9375, 0.5312, 0.9375, 0.5312, 0.875, 0.5625, 0.383, 0.5625, 0.4375, 0.5312, 0.4375, 0.5312, 0.383, 0.5625, 0.8125, 0.5625, 0.875, 0.5312, 0.875, 0.5312, 0.8125, 0.566, 0.3276, 0.5625, 0.383, 0.5312, 0.383, 0.5312, 0.3276, 0.5625, 0.75, 0.5625, 0.8125, 0.5312, 0.8125, 0.5312, 0.75, 0.5635, 0.2696, 0.566, 0.3276, 0.5312, 0.3276, 0.5312, 0.2696, 0.5625, 0.6875, 0.5625, 0.75, 0.5312, 0.75, 0.5312, 0.6875, 0.5625, 0.1901, 0.5635, 0.2696, 0.5312, 0.2696, 0.5312, 0.1901, 0.5625, 0.625, 0.5625, 0.6875, 0.5312, 0.6875, 0.5312, 0.625, 0.5625, 0.1222, 0.5625, 0.1901, 0.5312, 0.1901, 0.5312, 0.1222, 0.5625, 0.5625, 0.5625, 0.625, 0.5312, 0.625, 0.5312, 0.5625, 0.5625, 0.07161, 0.5625, 0.1222, 0.5312, 0.1222, 0.5312, 0.07161, 0.5625, 0.5, 0.5625, 0.5625, 0.5312, 0.5625, 0.5312, 0.5, 0.5312, 0.6875, 0.5312, 0.75, 0.5, 0.75, 0.5, 0.6875, 0.5312, 0.1901, 0.5312, 0.2696, 0.5, 0.263, 0.4966, 0.1854, 0.5312, 0.625, 0.5312, 0.6875, 0.5, 0.6875, 0.5, 0.625, 0.5312, 0.1222, 0.5312, 0.1901, 0.4966, 0.1854, 0.5, 0.1563, 0.5, 0.125, 0.5312, 0.5625, 0.5312, 0.625, 0.5, 0.625, 0.5, 0.5625, 0.5312, 0.07161, 0.5312, 0.1222, 0.5, 0.125, 0.5278, 0.149, 0.5, 0.06853, 0.5312, 0.5, 0.5312, 0.5625, 0.5, 0.5625, 0.5, 0.5, 0.5312, 0.9375, 0.5156, 1.0, 0.5, 0.9375, 0.5312, 0.4375, 0.5312, 0.5, 0.5, 0.5, 0.5, 0.4375, 0.5312, 0.875, 0.5312, 0.9375, 0.5, 0.9375, 0.5, 0.875, 0.5312, 0.383, 0.5312, 0.4375, 0.5, 0.4375, 0.5, 0.383, 0.5312, 0.8125, 0.5312, 0.875, 0.5, 0.875, 0.5, 0.8125, 0.5312, 0.3276, 0.5312, 0.383, 0.5, 0.383, 0.5, 0.3212, 0.5312, 0.75, 0.5312, 0.8125, 0.5, 0.8125, 0.5, 0.75, 0.5312, 0.2696, 0.5312, 0.3276, 0.5, 0.3212, 0.5, 0.263, 0.5, 0.875, 0.5, 0.9375, 0.4687, 0.9375, 0.4687, 0.875, 0.5, 0.8125, 0.5, 0.875, 0.4687, 0.875, 0.4687, 0.8125, 0.5, 0.75, 0.5, 0.8125, 0.4687, 0.8125, 0.4687, 0.75, 0.5, 0.6875, 0.5, 0.75, 0.4687, 0.75, 0.4687, 0.6875, 0.5, 0.625, 0.5, 0.6875, 0.4687, 0.6875, 0.4687, 0.625, 0.5, 0.5625, 0.5, 0.625, 0.4687, 0.625, 0.4687, 0.5625, 0.5, 0.9375, 0.4844, 1.0, 0.4687, 0.9375, 0.4687, 0.625, 0.4687, 0.6875, 0.4375, 0.6875, 0.4375, 0.625, 0.4687, 0.5625, 0.4687, 0.625, 0.4375, 0.625, 0.4375, 0.5625, 0.4687, 0.9375, 0.4531, 1.0, 0.4375, 0.9375, 0.4687, 0.875, 0.4687, 0.9375, 0.4375, 0.9375, 0.4375, 0.875, 0.4687, 0.8125, 0.4687, 0.875, 0.4375, 0.875, 0.4375, 0.8125, 0.4687, 0.75, 0.4687, 0.8125, 0.4375, 0.8125, 0.4375, 0.75, 0.4687, 0.6875, 0.4687, 0.75, 0.4375, 0.75, 0.4375, 0.6875, 0.4375, 0.8125, 0.4375, 0.875, 0.4062, 0.875, 0.4062, 0.8125, 0.4375, 0.75, 0.4375, 0.8125, 0.4062, 0.8125, 0.4062, 0.75, 0.4375, 0.6875, 0.4375, 0.75, 0.4062, 0.75, 0.4062, 0.6875, 0.4375, 0.625, 0.4375, 0.6875, 0.4062, 0.6875, 0.4062, 0.625, 0.4375, 0.5625, 0.4375, 0.625, 0.4062, 0.625, 0.4062, 0.5625, 0.4375, 0.9375, 0.4219, 1.0, 0.4062, 0.9375, 0.4375, 0.875, 0.4375, 0.9375, 0.4062, 0.9375, 0.4062, 0.875, 0.4062, 0.5625, 0.4062, 0.625, 0.375, 0.625, 0.375, 0.5625, 0.4062, 0.9375, 0.3906, 1.0, 0.375, 0.9375, 0.4062, 0.875, 0.4062, 0.9375, 0.375, 0.9375, 0.375, 0.875, 0.4062, 0.8125, 0.4062, 0.875, 0.375, 0.875, 0.375, 0.8125, 0.4062, 0.75, 0.4062, 0.8125, 0.375, 0.8125, 0.375, 0.75, 0.4062, 0.6875, 0.4062, 0.75, 0.375, 0.75, 0.375, 0.6875, 0.4062, 0.625, 0.4062, 0.6875, 0.375, 0.6875, 0.375, 0.625, 0.375, 0.8125, 0.375, 0.875, 0.3437, 0.875, 0.3437, 0.8125, 0.375, 0.75, 0.375, 0.8125, 0.3437, 0.8125, 0.3437, 0.75, 0.375, 0.6875, 0.375, 0.75, 0.3437, 0.75, 0.3437, 0.6875, 0.375, 0.625, 0.375, 0.6875, 0.3437, 0.6875, 0.3437, 0.625, 0.375, 0.5625, 0.375, 0.625, 0.3437, 0.625, 0.3437, 0.5625, 0.375, 0.9375, 0.3594, 1.0, 0.3437, 0.9375, 0.375, 0.875, 0.375, 0.9375, 0.3437, 0.9375, 0.3437, 0.875, 0.3437, 0.5625, 0.3437, 0.625, 0.3125, 0.625, 0.3125, 0.5625, 0.3437, 0.9375, 0.3281, 1.0, 0.3125, 0.9375, 0.3437, 0.875, 0.3437, 0.9375, 0.3125, 0.9375, 0.3125, 0.875, 0.3437, 0.8125, 0.3437, 0.875, 0.3125, 0.875, 0.3125, 0.8125, 0.3437, 0.75, 0.3437, 0.8125, 0.3125, 0.8125, 0.3125, 0.75, 0.3437, 0.6875, 0.3437, 0.75, 0.3125, 0.75, 0.3125, 0.6875, 0.3437, 0.625, 0.3437, 0.6875, 0.3125, 0.6875, 0.3125, 0.625, 0.3125, 0.75, 0.3125, 0.8125, 0.2812, 0.8125, 0.2812, 0.75, 0.3125, 0.6875, 0.3125, 0.75, 0.2812, 0.75, 0.2812, 0.6875, 0.3125, 0.625, 0.3125, 0.6875, 0.2812, 0.6875, 0.2812, 0.625, 0.3125, 0.5625, 0.3125, 0.625, 0.2812, 0.625, 0.2812, 0.5625, 0.3125, 0.9375, 0.2969, 1.0, 0.2812, 0.9375, 0.3125, 0.875, 0.3125, 0.9375, 0.2812, 0.9375, 0.2812, 0.875, 0.3125, 0.8125, 0.3125, 0.875, 0.2812, 0.875, 0.2812, 0.8125, 0.2812, 0.9375, 0.2656, 1.0, 0.25, 0.9375, 0.2812, 0.875, 0.2812, 0.9375, 0.25, 0.9375, 0.25, 0.875, 0.2812, 0.8125, 0.2812, 0.875, 0.25, 0.875, 0.25, 0.8125, 0.2812, 0.75, 0.2812, 0.8125, 0.25, 0.8125, 0.25, 0.75, 0.2812, 0.6875, 0.2812, 0.75, 0.25, 0.75, 0.25, 0.6875, 0.2812, 0.625, 0.2812, 0.6875, 0.25, 0.6875, 0.25, 0.625, 0.2812, 0.5625, 0.2812, 0.625, 0.25, 0.625, 0.25, 0.5625, 0.533, 0.9913, 0.625, 0.9672, 0.625, 0.9672, 0.5, 1.0, 0.625, 0.9672, 0.9672, 0.625, 0.9672, 0.625, 0.625, 0.9672, 0.3393, 0.8081, 0.5529, 0.8201, 0.5434, 0.9913, 0.3007, 0.9299, -0.008414, 0.6304, -0.1383, 0.6703, 0.375, 0.9858, 0.04699, 0.625, 0.04699, 0.625, 0.04532, 0.6254, 0.038, 0.6272, 0.04699, 0.625, 0.1586, 0.803, 0.04699, 0.625, 0.03661, 0.6275, 0.04699, 0.625, 0.9672, 0.625, 0.9672, 0.625, 0.9672, 0.625, 0.9672, 0.625, 0.625, 0.06325, 0.6465, 0.222, 0.6946, 0.2171, 0.625, 0.0166, 0.9274, 0.5994, 0.9055, 0.5, 0.9321, 0.5, 0.96, 0.5994, 0.7031, 0.387, 0.7754, 0.5685, 0.7922, 0.5043, 0.7507, 0.3853, 0.7754, 0.5685, 0.8225, 0.7622, 0.8779, 0.7411, 0.7922, 0.5043, 0.9266, 0.5, 0.9287, 0.375, 0.9669, 0.375, 0.9669, 0.5, 0.6465, 0.222, 0.7031, 0.387, 0.7507, 0.3853, 0.6946, 0.2171, 0.7623, 0.08365, 0.625, 0.06325, 0.625, 0.0166, 0.75, 0.03306, 0.9672, 0.625, 0.9274, 0.5994, 0.96, 0.5994, 0.9672, 0.625, 0.9287, 0.375, 0.9187, 0.2401, 0.9669, 0.25, 0.9669, 0.375, 0.9974, 0.9967, 1.0, 1.0, 1.0, 1.0, 0.9977, 0.996, 0.9692, 0.9609, 0.9974, 0.9967, 0.9977, 0.996, 0.9742, 0.953, 0.8225, 0.7622, 0.9089, 0.8842, 0.9269, 0.8625, 0.8779, 0.7411, 0.2182, 0.2238, 0.375, 0.1947, 0.375, 0.25, 0.25, 0.25, 0.375, 0.1947, 0.5, 0.1981, 0.5, 0.25, 0.375, 0.25, 0.7977, 0.375, 0.7956, 0.5, 0.75, 0.5, 0.75, 0.375, 0.7764, 0.2287, 0.7977, 0.375, 0.75, 0.375, 0.75, 0.25, 0.5, 0.1981, 0.625, 0.1966, 0.625, 0.25, 0.5, 0.25, 0.1502, 0.6385, 0.1151, 0.4829, 0.25, 0.5, 0.25, 0.625, 0.3393, 0.8081, 0.1502, 0.6385, 0.25, 0.625, 0.3561, 0.75, 0.625, 0.1966, 0.7764, 0.2287, 0.75, 0.25, 0.625, 0.25, 0.8099, 0.5994, 0.7963, 0.7275, 0.75, 0.7079, 0.75, 0.5994, 0.7005, 0.7996, 0.5529, 0.8201, 0.5482, 0.75, 0.6828, 0.75, 0.7956, 0.5, 0.8099, 0.5994, 0.75, 0.5994, 0.75, 0.5, 0.1395, 0.3692, 0.2182, 0.2238, 0.25, 0.25, 0.25, 0.375, 0.1151, 0.4829, 0.1395, 0.3692, 0.25, 0.375, 0.25, 0.5, 0.7963, 0.7275, 0.7005, 0.7996, 0.6828, 0.75, 0.75, 0.7079, 0.0166, 0.3719, 0.0, 0.375, 0.0, 0.25, 0.01216, 0.2488, 0.9672, 0.625, 0.9672, 0.625, 0.4375, 0.5625, 0.9672, 0.625, 0.04699, 0.625, 0.03661, 0.6275, 0.038, 0.6272, 0.04532, 0.6254, 0.04699, 0.625, 0.04699, 0.625, 0.04699, 0.625, 0.04699, 0.625, 0.038, 0.6272, -0.008414, 0.6304, 0.5434, 0.9913, 0.68, 0.9238, 0.6525, 0.9455, 0.5382, 0.9913, 0.533, 0.9913, -0.1383, 0.6703, 0.1586, 0.803, 0.5382, 0.9913, 0.9648, 0.741, 0.9672, 0.625, 0.625, 0.9672, 0.6525, 0.9455, 0.6371, 0.2471, 0.9669, 0.25, 0.625, 0.0166, 0.6091, 0.0463, 0.5763, 0.1076, 0.5525, 0.152, 0.4687, 0.5625, 0.4375, 0.5625, 0.9672, 0.625, 0.7131, 0.557, 0.7131, 0.557, 0.9672, 0.625, 0.9672, 0.625, 0.96, 0.5994, 0.7235, 0.5161, 0.7235, 0.5161, 0.96, 0.5994, 0.9321, 0.5, 0.7159, 0.4374, 0.7159, 0.4374, 0.9321, 0.5, 0.9669, 0.375, 0.7217, 0.3422, 0.5, 0.5, 0.7131, 0.557, 0.7235, 0.5161, 0.5, 0.4375, 0.5, 0.4375, 0.7235, 0.5161, 0.7159, 0.4374, 0.5, 0.383, 0.5, 0.383, 0.7159, 0.4374, 0.7217, 0.3422, 0.5, 0.3212, 0.5, 0.5625, 0.4687, 0.5625, 0.7131, 0.557, 0.5, 0.5, 0.6701, 0.218, 0.6091, 0.0463, 0.625, 0.0166, 0.6946, 0.2171, 0.5, 0.3212, 0.7217, 0.3422, 0.6371, 0.2471, 0.5525, 0.152, 0.5, 0.263, 0.7217, 0.3422, 0.9669, 0.375, 0.9669, 0.25, 0.6371, 0.2471, 0.4179, 0.1998, 0.5278, 0.149, 0.25, 0.09375, 0.2894, 0.122, 0.9742, 0.953, 0.9977, 0.996, 0.9977, 0.996, 0.9652, 0.9436, 0.9652, 0.9436, 0.9977, 0.996, 0.9977, 0.996, 0.9069, 0.8826, 0.9069, 0.8826, 0.9977, 0.996, 0.9977, 0.996, 0.8737, 0.8436, 0.9977, 0.996, 1.0, 1.0, 1.0, 1.0, 0.9977, 0.996, 0.9977, 0.996, 1.0, 1.0, 1.0, 1.0, 0.9977, 0.996, 0.9977, 0.996, 1.0, 1.0, 1.0, 1.0, 0.9977, 0.996, 0.5278, 0.149, 0.4179, 0.1998, 0.8737, 0.8436, 0.9138, 0.8458, 0.6534, 0.3085, 0.5814, 0.3108, 0.4463, 0.1919, 0.5838, 0.2536, 0.5814, 0.3108, 0.5134, 0.3492, 0.2894, 0.122, 0.4463, 0.1919, 0.5134, 0.3492, 0.5443, 0.4624, 0.4179, 0.1998, 0.2894, 0.122, 0.2894, 0.122, 0.25, 0.09375, 0.375, 0.1406, 0.4463, 0.1919, 0.7189, 0.3602, 0.6701, 0.218, 0.6946, 0.2171, 0.7507, 0.3853, 0.4463, 0.1919, 0.375, 0.1406, 0.4966, 0.1854, 0.5838, 0.2536, 0.9742, 0.953, 0.9652, 0.9436, 0.8756, 0.8089, 0.9269, 0.8625, 0.9652, 0.9436, 0.9069, 0.8826, 0.5443, 0.4624, 0.8756, 0.8089, 0.8779, 0.7411, 0.9269, 0.8625, 0.8756, 0.8089, 0.8292, 0.6899, 0.7922, 0.5043, 0.8779, 0.7411, 0.8292, 0.6899, 0.7628, 0.4773, 0.7507, 0.3853, 0.7922, 0.5043, 0.7628, 0.4773, 0.7189, 0.3602, 0.8292, 0.6899, 0.8756, 0.8089, 0.5443, 0.4624, 0.5134, 0.3492, 0.7628, 0.4773, 0.8292, 0.6899, 0.5134, 0.3492, 0.5814, 0.3108, 0.7189, 0.3602, 0.7628, 0.4773, 0.5814, 0.3108, 0.6534, 0.3085, 0.6199, 0.2199, 0.5763, 0.1076, 0.6091, 0.0463, 0.6701, 0.218, 0.6534, 0.3085, 0.6199, 0.2199, 0.6701, 0.218, 0.7189, 0.3602, 0.5823, 0.2213, 0.5525, 0.152, 0.5763, 0.1076, 0.6199, 0.2199, 0.5838, 0.2536, 0.5823, 0.2213, 0.6199, 0.2199, 0.6534, 0.3085, 1.0, 1.0, 0.9821, 0.986, 0.9386, 0.9519, 1.0, 1.0, 0.4966, 0.1854, 0.5, 0.263, 0.5525, 0.152, 0.5823, 0.2213, 0.5838, 0.2536])
me_cube.materials.append(mat_material)
me_cube.use_remesh_preserve_volume = False
me_cube.use_remesh_preserve_attributes = False
me_cube.use_mirror_vertex_groups = False
me_cube.update()
me_cube_001 = bpy.data.meshes.new('Cube.001')
me_cube_001.from_pydata([(1.013, 0.4478, 0.8797), (1.005, -0.07908, 0.4545), (1.005, 0.4421, 0.4545), (1.013, -0.08487, 0.8797), (1.209, -0.0608, -3.141), (0.7424, -0.05687, 0.8633), (1.237, 0.7995, -3.204), (0.7424, 0.4317, 0.8633), (0.6081, 0.2418, -1.138), (0.5725, -0.1603, -1.141), (1.106, 0.6471, -2.161), (1.074, -0.1394, -2.221), (0.9906, -0.1261, 0.2524), (0.9046, 0.5147, 0.3649), (0.7328, 0.4711, -0.1581), (0.8904, -0.03392, -0.2151), (0.0, 0.5663, -3.078), (0.0, 0.4906, 0.8985), (0.0, -0.2251, -3.614), (0.0, -0.0529, 0.8985), (-2.689e-33, -0.3071, -1.141), (-1.259e-18, 0.4029, -1.146), (1.28e-17, 0.7088, -2.153), (-2.628e-18, -0.4436, -2.222), (-2.761e-18, -0.2341, 0.5572), (-2.857e-18, 0.7341, 0.4088), (3.358e-18, 0.7333, -0.1599), (0.0, -0.2581, -0.175), (0.1774, 0.4906, 0.8985), (0.4599, -0.13, -3.221), (0.08193, 0.3635, -1.146), (0.08279, 0.914, -2.061), (0.09235, 0.7243, 0.4088), (0.0924, 0.6939, -0.1599), (0.06003, 0.9547, -3.255), (0.1774, -0.0529, 0.8985), (0.08193, -0.3071, -1.141), (0.2651, -0.4281, -2.222), (0.119, -0.2641, 0.396), (0.05173, -0.2943, -0.1803), (1.029, 0.01105, -6.481), (1.029, 0.4661, -6.481), (0.4955, 0.01192, -6.479), (0.4955, 0.4652, -6.479), (0.9174, 0.4567, -8.886), (0.6043, 0.4573, -8.886), (0.9174, 0.1271, -8.886), (0.6043, 0.1265, -8.886), (1.142, -0.002167, -4.773), (1.147, 0.6457, -4.773), (0.379, 0.6419, -4.773), (0.3928, -0.008647, -4.773), (0.9275, 0.45, -1.77), (0.8618, -0.1602, -1.772), (6.295e-18, 0.6484, -1.743), (1.636e-18, -0.4109, -1.765), (0.0921, -0.4109, -1.765), (0.1138, 0.7196, -1.733), (0.7607, 0.2903, -1.447), (0.6885, -0.1834, -1.456), (-3.847e-19, 0.5131, -1.458), (6.072e-19, -0.3598, -1.455), (0.08702, -0.3598, -1.455), (0.08702, 0.4737, -1.458), (0.6412, 0.3293, -0.555), (0.7281, -0.06795, -0.4201), (0.0, -0.1789, -0.5019), (-2.186e-18, 0.6351, -0.5391), (0.08444, -0.1901, -0.4877), (0.08856, 0.5957, -0.5391), (0.5394, -0.5551, -0.1949), (0.7, -0.4675, -0.2114), (0.4269, -0.5209, -0.04202), (0.3704, -0.5192, -0.1864), (0.6429, -0.4755, -0.05612), (0.4003, -0.497, -0.2812), (0.6216, -0.4747, -0.3192), (0.1986, -0.4573, -0.1888), (0.2415, -0.4242, -0.3726), (0.8174, -0.338, -0.2352), (0.2821, -0.4461, 0.108), (0.7024, -0.384, 0.07734), (0.6896, -0.3514, -0.4202), (0.1157, -0.3548, -0.1878), (0.1791, -0.3045, -0.4167), (0.8594, -0.1888, -0.2273), (0.192, -0.3722, 0.2357), (0.7468, -0.2743, 0.1994), (0.7019, -0.1994, -0.4722), (0.4893, 0.5043, 0.8086), (0.7621, -0.296, -3.144), (0.3946, 0.3886, -1.146), (0.7044, 0.9858, -2.064), (0.415, 0.6833, -0.156), (0.8097, 1.13, -3.337), (0.4962, -0.001426, 0.8046), (0.3946, -0.2866, -1.141), (0.6721, -0.3542, -2.217), (0.7621, -0.1117, -6.477), (0.7621, 0.5888, -6.477), (0.7614, 0.04976, -8.886), (0.7614, 0.534, -8.886), (0.7535, 0.8238, -4.773), (0.7534, -0.1745, -4.773), (0.4983, 0.699, 0.3954), (0.4812, -0.2351, 0.4802), (0.5833, -0.3476, -1.764), (0.6032, 0.7299, -1.745), (0.4706, -0.3233, -1.453), (0.4943, 0.464, -1.454), (0.4383, -0.1789, -0.5396), (0.3683, 0.549, -0.5498), (0.5219, -0.5065, -0.02906), (0.4867, -0.4804, -0.3428), (0.4375, -0.3837, -0.4663), (0.5025, -0.4219, 0.1707), (0.4903, -0.3371, 0.3224), (0.4173, -0.2421, -0.5162), (0.9736, 0.1815, 0.3303), (1.368, 0.2858, -3.145), (0.6997, 0.1814, 0.9923), (1.013, 0.1815, 1.008), (0.6738, 0.0158, -1.141), (1.247, 0.3, -2.212), (0.8929, 0.09168, -0.1923), (0.854, 0.1814, 0.4115), (0.0, 0.3097, -2.998), (0.2561, 0.1814, 0.8985), (0.01986, 0.2169, -3.177), (1.113, 0.2386, -6.482), (0.4123, 0.2386, -6.478), (0.5465, 0.2919, -8.886), (0.9747, 0.2919, -8.886), (0.2653, 0.3271, -4.773), (1.264, 0.327, -4.773), (1.038, 0.1801, -1.765), (0.8621, 0.06461, -1.453), (0.7334, 0.06855, -0.5469), (0.4929, 0.1814, 0.8466), (1.01, 0.5194, 0.6552), (1.01, -0.1565, 0.6552), (1.457e-18, -0.1342, 0.7326), (1.749e-18, 0.5709, 0.7339), (0.1589, -0.1382, 0.7217), (0.0905, 0.5709, 0.7339), (0.8369, 0.5016, 0.6699), (0.8392, -0.1282, 0.6604), (0.492, -0.1379, 0.7027), (0.492, 0.6453, 0.692), (0.0, 0.4551, 1.344), (0.0, -0.01353, 1.344), (0.1774, 0.4551, 1.344), (0.1774, -0.01353, 1.344), (0.2561, 0.2208, 1.344), (-9.758e-18, 0.775, 0.1534), (0.09134, 0.7541, 0.1534), (0.7929, 0.5168, 0.1347), (0.8961, -0.08584, 0.04262), (0.6714, -0.4715, -0.1338), (0.7934, -0.3562, -0.06846), (0.8531, -0.2204, -0.00553), (0.4738, 0.7229, 0.1441), (0.881, 0.1244, 0.08034), (1.232, 0.8046, -2.679), (1.163, -0.08913, -2.741), (0.0, -0.4075, -2.744), (-6.121e-17, 0.7742, -2.963), (0.3047, -0.4328, -2.743), (0.07213, 1.146, -2.506), (0.7171, -0.3243, -2.737), (0.8072, 1.276, -2.545), (1.34, 0.3703, -2.743), (1.233, 0.6393, -3.283), (0.2947, -0.1142, -3.28), (1.214, -0.02316, -3.283), (0.2936, 0.7455, -3.28), (0.794, -0.2646, -3.28), (0.794, 0.8022, -3.28), (1.353, 0.2511, -3.283), (0.1857, 0.2349, -3.297), (1.191, 0.4417, 0.4491), (1.191, -0.08381, 0.8783), (1.191, 0.4468, 0.8783), (1.191, -0.07872, 0.4491), (1.191, 0.1815, 0.3117), (1.191, 0.1815, 1.013), (1.191, 0.5072, 0.6681), (1.191, -0.1442, 0.6681), (2.812, 0.3988, 0.4696), (2.812, 0.01244, 0.8258), (2.812, 0.4027, 0.8258), (2.812, 0.0163, 0.4696), (2.812, 0.2012, 0.3654), (2.812, 0.2012, 0.9374), (2.812, 0.4486, 0.6513), (2.812, -0.03344, 0.6513), (1.625, -0.07965, 0.6401), (1.625, -0.03122, 0.8072), (1.625, 0.1815, 0.9141), (1.625, 0.3942, 0.8072), (1.625, 0.3901, 0.466), (1.625, 0.1815, 0.3432), (1.625, 0.4426, 0.6401), (1.625, -0.02714, 0.466), (2.666, -0.05768, 0.6513), (2.666, 0.1817, 0.9282), (2.666, 0.3817, 0.4754), (2.666, -0.01329, 0.8201), (2.666, 0.3854, 0.8201), (2.666, 0.1817, 0.3745), (2.666, 0.4298, 0.6513), (2.666, -0.009547, 0.4754), (4.263, 0.4373, 0.7262), (4.263, -0.07448, 0.6455), (4.263, 0.1447, 0.9025), (4.263, 0.2211, 0.4749), (4.263, 0.3676, 0.5378), (4.263, -0.00609, 0.839), (4.263, 0.3086, 0.8768), (4.263, 0.04963, 0.5017), (2.975, 0.3825, 0.8176), (2.975, 0.4263, 0.6513), (2.975, 0.3789, 0.478), (2.975, 0.1817, 0.3786), (2.975, -0.006697, 0.478), (2.975, -0.01038, 0.8176), (2.975, 0.1817, 0.924), (2.975, -0.05412, 0.6513), (2.174, -0.01746, 0.801), (2.174, 0.3792, 0.801), (2.174, 0.1809, 0.3899), (2.174, 0.4243, 0.6452), (2.174, -0.01365, 0.4829), (2.174, -0.06262, 0.6452), (2.174, 0.1809, 0.9006), (2.174, 0.3754, 0.4829), (3.572, 0.3669, 0.8209), (3.572, 0.1807, 0.4218), (3.572, -0.005572, 0.8209), (3.572, 0.4093, 0.6697), (3.572, 0.3633, 0.5121), (3.572, -0.002, 0.5121), (3.572, 0.1807, 0.9177), (3.572, -0.04798, 0.6697), (4.57, 0.3343, 0.8248), (4.57, 0.03098, 0.5502), (4.57, 0.03098, 0.827), (4.57, 0.3343, 0.5525), (4.57, 0.4184, 0.6886), (4.57, -0.05668, 0.6886), (4.57, 0.1792, 0.867), (4.57, 0.1792, 0.5103), (1.029, 0.03592, -6.303), (0.4952, 0.5046, -6.295), (1.029, 0.5057, -6.303), (0.4962, 0.0362, -6.295), (0.7615, 0.6327, -6.299), (0.7615, -0.09062, -6.299), (0.4123, 0.2712, -6.294), (1.113, 0.2712, -6.304), (0.4978, 0.4921, -6.648), (0.4978, 0.04191, -6.648), (1.027, 0.4929, -6.65), (1.027, 0.04108, -6.65), (0.7621, 0.6145, -6.646), (0.7621, -0.08052, -6.646), (1.11, 0.267, -6.652), (0.4151, 0.267, -6.647), (1.034, 0.0273, -6.365), (1.027, 0.03025, -6.589), (0.4918, 0.02755, -6.362), (0.4966, 0.02969, -6.587), (1.064, 0.61, -7.091), (1.064, 0.07131, -7.091), (0.7621, 0.7529, -7.088), (0.7621, -0.07161, -7.088), (1.161, 0.3406, -7.092), (0.3636, 0.3406, -7.088), (0.4599, 0.6092, -7.089), (0.4599, 0.07209, -7.089), (0.9678, 0.5323, -9.706), (0.5294, 0.5332, -9.706), (1.022, 0.09894, -9.707), (0.5216, 0.09894, -9.706), (0.7493, 0.659, -9.706), (0.4646, 0.3243, -9.706), (1.048, 0.3243, -9.706), (0.9412, 0.4365, -8.294), (0.9412, 0.1078, -8.294), (0.7621, 0.5148, -8.293), (0.7621, 0.02951, -8.293), (1.006, 0.2721, -8.294), (0.5169, 0.2721, -8.293), (0.5821, 0.4369, -8.293), (0.5821, 0.1073, -8.293), (0.5889, 0.1103, -9.053), (0.7614, -0.08983, -9.061), (0.9328, 0.1109, -9.053), (0.5889, 0.4735, -9.053), (0.5255, 0.2919, -9.053), (0.7614, 0.5578, -9.053), (0.9328, 0.4729, -9.053), (0.9957, 0.2919, -9.053), (1.077, -1.245, -9.704), (0.4857, -1.278, -9.704), (0.7637, -1.439, -9.705), (0.5386, -1.258, -9.383), (0.7634, -1.383, -9.403), (1.01, -1.225, -9.383), (0.541, -0.6932, -9.34), (0.7572, -0.6932, -9.256), (1.054, -0.6932, -9.333), (1.19, -0.6932, -9.717), (0.4244, -0.6932, -9.716), (0.5038, -1.012, -9.355), (1.064, -0.9969, -9.356), (0.4191, -1.005, -9.704), (0.7384, -1.002, -9.292), (1.167, -0.9893, -9.704), (0.9802, 0.09894, -9.35), (0.4982, 0.3223, -9.339), (0.9985, 0.3223, -9.339), (0.7635, -1.44, -9.508), (1.052, -1.267, -9.514), (0.4608, -0.6932, -9.449), (0.4399, -1.002, -9.482), (0.5398, 0.09894, -9.349), (0.5811, 0.5307, -9.341), (0.7492, 0.7271, -9.349), (0.9161, 0.5299, -9.341), (0.4937, -1.3, -9.51), (1.137, -0.6932, -9.454), (1.13, -0.9869, -9.486), (0.5237, 0.09894, -9.596), (0.5319, 0.5344, -9.599), (0.7493, 0.702, -9.584), (0.9653, 0.5335, -9.599), (1.02, 0.09894, -9.597), (0.4671, 0.3245, -9.596), (1.046, 0.3245, -9.596), (0.4864, -1.299, -9.679), (0.7637, -1.459, -9.68), (1.076, -1.266, -9.679), (0.4271, -0.6932, -9.663), (1.187, -0.6932, -9.663), (0.4207, -1.007, -9.672), (1.165, -0.9915, -9.673), (0.7579, -0.2887, -9.158), (1.102, -0.2537, -9.583), (0.5907, -0.234, -9.241), (1.015, -0.2765, -9.242), (0.5233, -0.2113, -9.582), (0.5468, -0.2113, -9.419), (1.068, -0.2537, -9.42), (0.5253, -0.2113, -9.53), (1.1, -0.2537, -9.531), (1.028, 0.06989, -9.606), (0.5218, 0.07339, -9.605)], [], [(148, 89, 7, 145), (259, 252, 268, 129), (125, 13, 2, 118), (136, 122, 9, 59), (146, 12, 1, 140), (170, 92, 10, 163), (171, 123, 11, 164), (162, 125, 12, 157), (161, 104, 13, 156), (111, 93, 14, 64), (137, 124, 15, 65), (68, 39, 27, 66), (39, 38, 24, 27), (167, 37, 23, 165), (120, 5, 3, 121), (109, 91, 8, 58), (35, 127, 153, 152), (143, 35, 19, 141), (145, 7, 0, 139), (147, 95, 35, 143), (138, 127, 35, 95), (62, 36, 20, 61), (169, 97, 37, 167), (80, 77, 73, 72), (78, 75, 73, 77), (67, 26, 33, 69), (154, 25, 32, 155), (166, 22, 31, 168), (108, 96, 36, 62), (126, 128, 29, 18), (142, 17, 28, 144), (258, 253, 43, 130), (257, 255, 270), (256, 254, 41, 99), (290, 294, 47, 100), (292, 293, 45, 131), (291, 288, 46, 132), (289, 287, 44, 101), (177, 172, 49, 102), (176, 173, 51, 103), (179, 175, 50, 133), (178, 174, 48, 134), (60, 21, 30, 63), (22, 54, 57, 31), (97, 106, 56, 37), (37, 56, 55, 23), (92, 107, 52, 10), (123, 135, 53, 11), (54, 60, 63, 57), (106, 108, 62, 56), (56, 62, 61, 55), (107, 109, 58, 52), (135, 136, 59, 53), (21, 67, 69, 30), (96, 110, 68, 36), (36, 68, 66, 20), (122, 137, 65, 9), (91, 111, 64, 8), (82, 79, 71, 76), (159, 81, 74, 158), (115, 80, 72, 112), (114, 82, 76, 113), (117, 88, 82, 114), (158, 74, 70), (73, 75, 70), (112, 72, 70), (75, 113, 76, 70), (76, 71, 70), (72, 73, 70), (116, 86, 80, 115), (160, 87, 81, 159), (88, 85, 79, 82), (84, 78, 77, 83), (86, 83, 77, 80), (38, 39, 83, 86), (68, 84, 83, 39), (65, 15, 85, 88), (157, 12, 87, 160), (105, 38, 86, 116), (110, 65, 88, 117), (68, 110, 117, 84), (12, 105, 116, 87), (87, 116, 115, 81), (84, 117, 114, 78), (78, 114, 113, 75), (81, 115, 112, 74), (30, 69, 111, 91), (9, 65, 110, 96), (57, 63, 109, 107), (53, 59, 108, 106), (31, 57, 107, 92), (11, 53, 106, 97), (174, 176, 103, 48), (175, 177, 102, 50), (293, 289, 101, 45), (288, 290, 100, 46), (253, 256, 99, 43), (252, 257, 268), (59, 9, 96, 108), (164, 11, 97, 169), (120, 138, 95, 5), (146, 5, 95, 147), (63, 30, 91, 109), (69, 33, 93, 111), (155, 32, 104, 161), (168, 31, 92, 170), (144, 28, 89, 148), (7, 89, 138, 120), (8, 64, 137, 122), (52, 58, 136, 135), (10, 52, 135, 123), (172, 178, 134, 49), (173, 179, 133, 51), (287, 291, 132, 44), (294, 292, 131, 47), (255, 258, 130, 270), (16, 34, 128, 126), (89, 28, 127, 138), (19, 35, 152, 150), (7, 120, 121, 0), (64, 14, 124, 137), (156, 13, 125, 162), (163, 10, 123, 171), (58, 8, 122, 136), (12, 125, 118, 1), (254, 259, 129, 41), (32, 144, 148, 104), (12, 146, 147, 105), (25, 142, 144, 32), (105, 147, 143, 38), (13, 145, 139, 2), (38, 143, 141, 24), (5, 146, 140, 3), (104, 148, 145, 13), (127, 28, 151, 153), (28, 17, 149, 151), (74, 112, 70), (14, 156, 162, 124), (33, 155, 161, 93), (15, 157, 160, 85), (85, 160, 159, 79), (79, 159, 158, 71), (26, 154, 155, 33), (93, 161, 156, 14), (124, 162, 157, 15), (71, 158, 70), (6, 163, 171, 119), (34, 168, 170, 94), (4, 164, 169, 90), (16, 166, 168, 34), (90, 169, 167, 29), (29, 167, 165, 18), (119, 171, 164, 4), (94, 170, 163, 6), (29, 128, 179, 173), (6, 119, 178, 172), (34, 94, 177, 175), (4, 90, 176, 174), (119, 4, 174, 178), (128, 34, 175, 179), (90, 29, 173, 176), (94, 6, 172, 177), (140, 1, 183, 187), (139, 0, 182, 186), (121, 3, 181, 185), (118, 2, 180, 184), (1, 118, 184, 183), (0, 121, 185, 182), (2, 139, 186, 180), (3, 140, 187, 181), (207, 204, 195, 189), (208, 205, 193, 190), (209, 206, 188, 192), (210, 208, 190, 194), (206, 210, 194, 188), (211, 209, 192, 191), (205, 207, 189, 193), (204, 211, 191, 195), (187, 183, 203, 196), (185, 181, 197, 198), (183, 184, 201, 203), (180, 186, 202, 200), (186, 182, 199, 202), (184, 180, 200, 201), (182, 185, 198, 199), (181, 187, 196, 197), (233, 232, 211, 204), (234, 228, 207, 205), (232, 230, 209, 211), (235, 231, 210, 206), (231, 229, 208, 210), (230, 235, 206, 209), (229, 234, 205, 208), (228, 233, 204, 207), (239, 236, 214, 218), (240, 239, 218, 212), (241, 237, 216, 215), (242, 238, 213, 217), (243, 241, 215, 219), (238, 243, 219, 213), (236, 242, 217, 214), (237, 240, 212, 216), (192, 188, 222, 223), (190, 193, 226, 220), (189, 195, 227, 225), (195, 191, 224, 227), (193, 189, 225, 226), (191, 192, 223, 224), (188, 194, 221, 222), (194, 190, 220, 221), (197, 196, 233, 228), (199, 198, 234, 229), (201, 200, 235, 230), (202, 199, 229, 231), (200, 202, 231, 235), (203, 201, 230, 232), (198, 197, 228, 234), (196, 203, 232, 233), (223, 222, 240, 237), (220, 226, 242, 236), (225, 227, 243, 238), (227, 224, 241, 243), (226, 225, 238, 242), (224, 223, 237, 241), (222, 221, 239, 240), (221, 220, 236, 239), (219, 215, 247, 251), (213, 219, 251, 245), (214, 217, 249, 246), (216, 212, 244, 248), (218, 214, 246, 250), (212, 218, 250, 244), (215, 216, 248, 247), (217, 213, 245, 249), (49, 134, 259, 254), (51, 133, 258, 255), (48, 103, 257, 252), (50, 102, 256, 253), (102, 49, 254, 256), (103, 51, 255, 257), (133, 50, 253, 258), (134, 48, 252, 259), (42, 130, 271), (41, 129, 266, 262), (40, 98, 265, 269), (43, 99, 264, 260), (99, 41, 262, 264), (129, 40, 269), (130, 43, 260, 267), (98, 42, 271, 265), (268, 257, 98, 40), (129, 268, 40), (269, 263, 266, 129), (269, 265, 263), (270, 130, 42), (270, 42, 98, 257), (271, 130, 267, 261), (265, 271, 261), (261, 267, 277, 279), (262, 266, 276, 272), (263, 265, 275, 273), (260, 264, 274, 278), (264, 262, 272, 274), (266, 263, 273, 276), (267, 260, 278, 277), (265, 261, 279, 275), (332, 315, 308, 323), (317, 314, 306, 307), (346, 332, 323, 342), (338, 334, 281, 285), (334, 335, 284, 281), (335, 336, 280, 284), (333, 338, 285, 283), (339, 337, 282, 286), (279, 277, 292, 294), (272, 276, 291, 287), (273, 275, 290, 288), (278, 274, 289, 293), (274, 272, 287, 289), (276, 273, 288, 291), (277, 278, 293, 292), (275, 279, 294, 290), (44, 132, 302, 301), (132, 46, 297, 302), (47, 131, 299, 295), (101, 44, 301, 300), (45, 101, 300, 298), (131, 45, 298, 299), (46, 100, 296, 297), (100, 47, 295, 296), (336, 339, 286, 280), (341, 340, 304, 305), (342, 341, 305, 303), (351, 348, 312, 313), (315, 317, 307, 308), (282, 283, 285, 281, 284, 280, 286), (313, 312, 318, 316), (350, 347, 310, 311), (345, 316, 304, 340), (347, 349, 309, 310), (353, 350, 311, 331), (311, 310, 317, 315), (355, 344, 312, 348), (310, 309, 314, 317), (331, 311, 315, 332), (343, 313, 316, 345), (354, 351, 313, 343), (299, 298, 327, 320), (298, 300, 328, 327), (300, 301, 329, 328), (295, 299, 320, 326), (302, 297, 319, 321), (301, 302, 321, 329), (307, 306, 330, 322), (308, 307, 322, 323), (314, 325, 330, 306), (349, 352, 324, 309), (309, 324, 325, 314), (344, 331, 332, 346), (312, 344, 346, 318), (352, 354, 343, 324), (324, 343, 345, 325), (353, 331, 344, 355), (325, 345, 340, 330), (323, 322, 341, 342), (322, 330, 340, 341), (329, 321, 339, 336), (321, 319, 337, 339), (326, 320, 338, 333), (328, 329, 336, 335), (327, 328, 335, 334), (320, 327, 334, 338), (318, 346, 342, 303), (319, 353, 355, 337), (326, 333, 354, 352), (295, 326, 352, 349), (333, 357, 351, 354), (337, 355, 348, 356), (319, 297, 350, 353), (296, 295, 349, 347), (283, 282, 356, 357), (297, 296, 347, 350), (337, 356, 282), (333, 283, 357), (356, 348, 351, 357), (318, 303, 305, 304, 316)])
me_cube_001.polygons.foreach_set('use_smooth', [True] * 346)
_k = {(283, 285): 0.31765, (280, 286): 0.31765, (281, 284): 0.31765, (282, 283): 0.59608, (280, 284): 0.31765, (281, 285): 0.31765, (282, 286): 0.31765, (303, 305): 0.42353, (304, 305): 0.42353, (282, 356): 0.40392, (304, 316): 0.58824, (312, 318): 0.18039, (313, 351): 0.49804, (312, 313): 0.58824, (313, 316): 0.58824, (303, 318): 0.18039, (316, 318): 0.58824, (304, 340): 0.18039, (312, 344): 0.18039, (318, 346): 0.18039, (305, 341): 0.18039, (303, 342): 0.18039, (313, 343): 0.18039, (316, 345): 0.18039, (344, 346): 0.18039, (343, 345): 0.18039, (340, 345): 0.18039, (341, 342): 0.18039, (340, 341): 0.18039, (342, 346): 0.18039, (312, 348): 0.49804, (348, 351): 0.49804, (283, 357): 0.40392, (356, 357): 0.40392}
me_cube_001.attributes.new('crease_edge', 'FLOAT', 'EDGE').data.foreach_set('value', [_k.get((min(e.vertices), max(e.vertices)), 0.0) for e in me_cube_001.edges])
_uv = me_cube_001.uv_layers.new(name='UVMap')
_uv.uv.foreach_set('vector', [0.6076, 0.4397, 0.625, 0.4397, 0.625, 0.5, 0.6076, 0.5, 0.375, 0.625, 0.375, 0.7514, 0.375, 0.7509, 0.375, 0.625, 0.5901, 0.625, 0.5901, 0.5, 0.5901, 0.5, 0.5901, 0.625, 0.4816, 0.625, 0.5, 0.625, 0.5, 0.75, 0.4816, 0.75, 0.6076, 0.75, 0.5901, 0.75, 0.5901, 0.75, 0.6076, 0.75, 0.4062, 0.4397, 0.4375, 0.4397, 0.4375, 0.5, 0.4062, 0.5, 0.4062, 0.625, 0.4375, 0.625, 0.4375, 0.75, 0.4062, 0.75, 0.5676, 0.625, 0.5901, 0.625, 0.5901, 0.75, 0.5676, 0.75, 0.5676, 0.4397, 0.5854, 0.4397, 0.5901, 0.5, 0.5676, 0.5, 0.5255, 0.4397, 0.5451, 0.4397, 0.5451, 0.5, 0.5225, 0.5, 0.5225, 0.625, 0.5451, 0.625, 0.5451, 0.75, 0.5225, 0.75, 0.5285, 0.8707, 0.5451, 0.8707, 0.5451, 0.875, 0.5285, 0.875, 0.5451, 0.8707, 0.5882, 0.8689, 0.5901, 0.875, 0.5451, 0.875, 0.4062, 0.8556, 0.4375, 0.8532, 0.4375, 0.875, 0.4062, 0.875, 0.625, 0.625, 0.625, 0.75, 0.625, 0.75, 0.625, 0.625, 0.4816, 0.4397, 0.5, 0.4397, 0.5, 0.5, 0.4816, 0.5, 0.7457, 0.75, 0.7457, 0.625, 0.7457, 0.625, 0.7457, 0.75, 0.6076, 0.8707, 0.625, 0.8707, 0.625, 0.875, 0.6076, 0.875, 0.6076, 0.5, 0.625, 0.5, 0.625, 0.5, 0.6076, 0.5, 0.6076, 0.8103, 0.625, 0.8103, 0.625, 0.8707, 0.6076, 0.8707, 0.6853, 0.625, 0.7457, 0.625, 0.7457, 0.75, 0.6853, 0.75, 0.4816, 0.8707, 0.5, 0.8707, 0.5, 0.875, 0.4816, 0.875, 0.4062, 0.8103, 0.4375, 0.8103, 0.4375, 0.8532, 0.4062, 0.8556, 0.5741, 0.8558, 0.5451, 0.8527, 0.5451, 0.8402, 0.5575, 0.8404, 0.5356, 0.8528, 0.5405, 0.8405, 0.5451, 0.8402, 0.5451, 0.8527, 0.5285, 0.375, 0.5451, 0.375, 0.5451, 0.3793, 0.5285, 0.3793, 0.5676, 0.375, 0.5812, 0.375, 0.5812, 0.3793, 0.5676, 0.3793, 0.4062, 0.375, 0.4375, 0.375, 0.4375, 0.3953, 0.4062, 0.3793, 0.4816, 0.8103, 0.5, 0.8103, 0.5, 0.8707, 0.4816, 0.8707, 0.25, 0.625, 0.2543, 0.625, 0.2538, 0.75, 0.25, 0.75, 0.6076, 0.375, 0.625, 0.375, 0.625, 0.3793, 0.6076, 0.3793, 0.2543, 0.625, 0.2543, 0.4961, 0.2543, 0.5, 0.2543, 0.625, 0.375, 0.8103, 0.375, 0.8694, 0.375, 0.87, 0.375, 0.4397, 0.375, 0.4987, 0.375, 0.5, 0.375, 0.4397, 0.375, 0.8103, 0.375, 0.8707, 0.375, 0.8707, 0.375, 0.8103, 0.2543, 0.625, 0.2543, 0.5, 0.2543, 0.5, 0.2543, 0.625, 0.375, 0.625, 0.375, 0.75, 0.375, 0.75, 0.375, 0.625, 0.375, 0.4397, 0.375, 0.5, 0.375, 0.5, 0.375, 0.4397, 0.375, 0.4397, 0.375, 0.4988, 0.375, 0.4838, 0.375, 0.4397, 0.375, 0.8103, 0.375, 0.8694, 0.375, 0.8544, 0.375, 0.8103, 0.2543, 0.625, 0.2543, 0.4963, 0.2543, 0.4514, 0.2543, 0.625, 0.375, 0.625, 0.375, 0.7513, 0.375, 0.7674, 0.375, 0.625, 0.4816, 0.375, 0.5, 0.375, 0.5, 0.3793, 0.4816, 0.3793, 0.4375, 0.375, 0.4632, 0.375, 0.4632, 0.3953, 0.4375, 0.3953, 0.4375, 0.8103, 0.4632, 0.8103, 0.4632, 0.8707, 0.4375, 0.8532, 0.4375, 0.8532, 0.4632, 0.8707, 0.4632, 0.875, 0.4375, 0.875, 0.4375, 0.4397, 0.4632, 0.4397, 0.4632, 0.5, 0.4375, 0.5, 0.4375, 0.625, 0.4632, 0.625, 0.4632, 0.75, 0.4375, 0.75, 0.4632, 0.375, 0.4816, 0.375, 0.4816, 0.3793, 0.4632, 0.3953, 0.4632, 0.8103, 0.4816, 0.8103, 0.4816, 0.8707, 0.4632, 0.8707, 0.4632, 0.8707, 0.4816, 0.8707, 0.4816, 0.875, 0.4632, 0.875, 0.4632, 0.4397, 0.4816, 0.4397, 0.4816, 0.5, 0.4632, 0.5, 0.4632, 0.625, 0.4816, 0.625, 0.4816, 0.75, 0.4632, 0.75, 0.5, 0.375, 0.5285, 0.375, 0.5285, 0.3793, 0.5, 0.3793, 0.5, 0.8103, 0.5255, 0.8103, 0.5285, 0.8707, 0.5, 0.8707, 0.5, 0.8707, 0.5285, 0.8707, 0.5285, 0.875, 0.5, 0.875, 0.5, 0.625, 0.5225, 0.625, 0.5225, 0.75, 0.5, 0.75, 0.5, 0.4397, 0.5255, 0.4397, 0.5225, 0.5, 0.5, 0.5, 0.5321, 0.7835, 0.5451, 0.7812, 0.5451, 0.8047, 0.5385, 0.806, 0.5584, 0.7816, 0.5718, 0.782, 0.5576, 0.8069, 0.5513, 0.8058, 0.5718, 0.8179, 0.5741, 0.8558, 0.5575, 0.8404, 0.5572, 0.8239, 0.5339, 0.8183, 0.5321, 0.7835, 0.5385, 0.806, 0.5394, 0.8235, 0.5282, 0.8129, 0.525, 0.7588, 0.5321, 0.7835, 0.5339, 0.8183, 0.5513, 0.8058, 0.5576, 0.8069, 0.5451, 0.8289, 0.5451, 0.8402, 0.5405, 0.8405, 0.5451, 0.8289, 0.5572, 0.8239, 0.5575, 0.8404, 0.5451, 0.8289, 0.5405, 0.8405, 0.5394, 0.8235, 0.5385, 0.806, 0.5451, 0.8289, 0.5385, 0.806, 0.5451, 0.8047, 0.5451, 0.8289, 0.5575, 0.8404, 0.5451, 0.8402, 0.5451, 0.8289, 0.5846, 0.8126, 0.5824, 0.8635, 0.5741, 0.8558, 0.5718, 0.8179, 0.5649, 0.7576, 0.5847, 0.7594, 0.5718, 0.782, 0.5584, 0.7816, 0.525, 0.7588, 0.5451, 0.7558, 0.5451, 0.7812, 0.5321, 0.7835, 0.5312, 0.864, 0.5356, 0.8528, 0.5451, 0.8527, 0.5451, 0.8625, 0.5824, 0.8635, 0.5451, 0.8625, 0.5451, 0.8527, 0.5741, 0.8558, 0.5882, 0.8689, 0.5451, 0.8707, 0.5451, 0.8625, 0.5824, 0.8635, 0.5285, 0.8707, 0.5312, 0.864, 0.5451, 0.8625, 0.5451, 0.8707, 0.5225, 0.75, 0.5451, 0.75, 0.5451, 0.7558, 0.525, 0.7588, 0.5676, 0.75, 0.5901, 0.75, 0.5847, 0.7594, 0.5649, 0.7576, 0.5901, 0.8103, 0.5882, 0.8689, 0.5824, 0.8635, 0.5846, 0.8126, 0.5255, 0.8103, 0.5225, 0.75, 0.525, 0.7588, 0.5282, 0.8129, 0.5285, 0.8707, 0.5255, 0.8103, 0.5282, 0.8129, 0.5312, 0.864, 0.5901, 0.75, 0.5901, 0.8103, 0.5846, 0.8126, 0.5847, 0.7594, 0.5847, 0.7594, 0.5846, 0.8126, 0.5718, 0.8179, 0.5718, 0.782, 0.5312, 0.864, 0.5282, 0.8129, 0.5339, 0.8183, 0.5356, 0.8528, 0.5356, 0.8528, 0.5339, 0.8183, 0.5394, 0.8235, 0.5405, 0.8405, 0.5718, 0.782, 0.5718, 0.8179, 0.5572, 0.8239, 0.5576, 0.8069, 0.5, 0.3793, 0.5285, 0.3793, 0.5255, 0.4397, 0.5, 0.4397, 0.5, 0.75, 0.5225, 0.75, 0.5255, 0.8103, 0.5, 0.8103, 0.4632, 0.3953, 0.4816, 0.3793, 0.4816, 0.4397, 0.4632, 0.4397, 0.4632, 0.75, 0.4816, 0.75, 0.4816, 0.8103, 0.4632, 0.8103, 0.4375, 0.3953, 0.4632, 0.3953, 0.4632, 0.4397, 0.4375, 0.4397, 0.4375, 0.75, 0.4632, 0.75, 0.4632, 0.8103, 0.4375, 0.8103, 0.375, 0.7513, 0.375, 0.8103, 0.375, 0.8103, 0.375, 0.7674, 0.375, 0.3804, 0.375, 0.4397, 0.375, 0.4397, 0.375, 0.3928, 0.375, 0.3793, 0.375, 0.4397, 0.375, 0.4397, 0.375, 0.3793, 0.375, 0.75, 0.375, 0.8103, 0.375, 0.8103, 0.375, 0.75, 0.375, 0.3804, 0.375, 0.4397, 0.375, 0.4397, 0.375, 0.3793, 0.375, 0.7514, 0.375, 0.8103, 0.375, 0.7509, 0.4816, 0.75, 0.5, 0.75, 0.5, 0.8103, 0.4816, 0.8103, 0.4062, 0.75, 0.4375, 0.75, 0.4375, 0.8103, 0.4062, 0.8103, 0.625, 0.625, 0.6853, 0.625, 0.6853, 0.75, 0.625, 0.75, 0.6076, 0.75, 0.625, 0.75, 0.625, 0.8103, 0.6076, 0.8103, 0.4816, 0.3793, 0.5, 0.3793, 0.5, 0.4397, 0.4816, 0.4397, 0.5285, 0.3793, 0.5451, 0.3793, 0.5451, 0.4397, 0.5255, 0.4397, 0.5676, 0.3793, 0.5812, 0.3793, 0.5854, 0.4397, 0.5676, 0.4397, 0.4062, 0.3793, 0.4375, 0.3953, 0.4375, 0.4397, 0.4062, 0.4397, 0.6076, 0.3793, 0.625, 0.3793, 0.625, 0.4397, 0.6076, 0.4397, 0.625, 0.5, 0.6853, 0.5, 0.6853, 0.625, 0.625, 0.625, 0.5, 0.5, 0.5225, 0.5, 0.5225, 0.625, 0.5, 0.625, 0.4632, 0.5, 0.4816, 0.5, 0.4816, 0.625, 0.4632, 0.625, 0.4375, 0.5, 0.4632, 0.5, 0.4632, 0.625, 0.4375, 0.625, 0.375, 0.4988, 0.375, 0.625, 0.375, 0.625, 0.375, 0.4838, 0.2543, 0.7544, 0.2543, 0.625, 0.2543, 0.625, 0.2543, 0.8086, 0.375, 0.5, 0.375, 0.625, 0.375, 0.625, 0.375, 0.5, 0.2543, 0.75, 0.2543, 0.625, 0.2543, 0.625, 0.2543, 0.75, 0.2543, 0.7547, 0.2543, 0.625, 0.2543, 0.625, 0.2543, 0.7523, 0.25, 0.5, 0.2543, 0.5, 0.2543, 0.625, 0.25, 0.625, 0.6853, 0.5, 0.7457, 0.5, 0.7457, 0.625, 0.6853, 0.625, 0.625, 0.875, 0.625, 0.8707, 0.625, 0.8707, 0.625, 0.875, 0.625, 0.5, 0.625, 0.625, 0.625, 0.625, 0.625, 0.5, 0.5225, 0.5, 0.5451, 0.5, 0.5451, 0.625, 0.5225, 0.625, 0.5676, 0.5, 0.5901, 0.5, 0.5901, 0.625, 0.5676, 0.625, 0.4062, 0.5, 0.4375, 0.5, 0.4375, 0.625, 0.4062, 0.625, 0.4816, 0.5, 0.5, 0.5, 0.5, 0.625, 0.4816, 0.625, 0.5901, 0.75, 0.5901, 0.625, 0.5901, 0.625, 0.5901, 0.75, 0.375, 0.4987, 0.375, 0.625, 0.375, 0.625, 0.375, 0.5, 0.5812, 0.3793, 0.6076, 0.3793, 0.6076, 0.4397, 0.5854, 0.4397, 0.5901, 0.75, 0.6076, 0.75, 0.6076, 0.8103, 0.5901, 0.8103, 0.5812, 0.375, 0.6076, 0.375, 0.6076, 0.3793, 0.5812, 0.3793, 0.5901, 0.8103, 0.6076, 0.8103, 0.6076, 0.8707, 0.5882, 0.8689, 0.5901, 0.5, 0.6076, 0.5, 0.6076, 0.5, 0.5901, 0.5, 0.5882, 0.8689, 0.6076, 0.8707, 0.6076, 0.875, 0.5901, 0.875, 0.625, 0.75, 0.6076, 0.75, 0.6076, 0.75, 0.625, 0.75, 0.5854, 0.4397, 0.6076, 0.4397, 0.6076, 0.5, 0.5901, 0.5, 0.7457, 0.625, 0.7457, 0.5, 0.7457, 0.5, 0.7457, 0.625, 0.625, 0.3793, 0.625, 0.375, 0.625, 0.375, 0.625, 0.3793, 0.5576, 0.8069, 0.5572, 0.8239, 0.5451, 0.8289, 0.5451, 0.5, 0.5676, 0.5, 0.5676, 0.625, 0.5451, 0.625, 0.5451, 0.3793, 0.5676, 0.3793, 0.5676, 0.4397, 0.5451, 0.4397, 0.5451, 0.75, 0.5676, 0.75, 0.5649, 0.7576, 0.5451, 0.7558, 0.5451, 0.7558, 0.5649, 0.7576, 0.5584, 0.7816, 0.5451, 0.7812, 0.5451, 0.7812, 0.5584, 0.7816, 0.5513, 0.8058, 0.5451, 0.8047, 0.5451, 0.375, 0.5676, 0.375, 0.5676, 0.3793, 0.5451, 0.3793, 0.5451, 0.4397, 0.5676, 0.4397, 0.5676, 0.5, 0.5451, 0.5, 0.5451, 0.625, 0.5676, 0.625, 0.5676, 0.75, 0.5451, 0.75, 0.5451, 0.8047, 0.5513, 0.8058, 0.5451, 0.8289, 0.375, 0.5, 0.4062, 0.5, 0.4062, 0.625, 0.375, 0.625, 0.375, 0.3793, 0.4062, 0.3793, 0.4062, 0.4397, 0.375, 0.4397, 0.375, 0.75, 0.4062, 0.75, 0.4062, 0.8103, 0.375, 0.8103, 0.375, 0.375, 0.4062, 0.375, 0.4062, 0.3793, 0.375, 0.3793, 0.375, 0.8103, 0.4062, 0.8103, 0.4062, 0.8556, 0.375, 0.8712, 0.375, 0.8712, 0.4062, 0.8556, 0.4062, 0.875, 0.375, 0.875, 0.375, 0.625, 0.4062, 0.625, 0.4062, 0.75, 0.375, 0.75, 0.375, 0.4397, 0.4062, 0.4397, 0.4062, 0.5, 0.375, 0.5, 0.2538, 0.75, 0.2543, 0.625, 0.2543, 0.625, 0.2543, 0.7544, 0.375, 0.5, 0.375, 0.625, 0.375, 0.625, 0.375, 0.4988, 0.375, 0.3793, 0.375, 0.4397, 0.375, 0.4397, 0.375, 0.3804, 0.375, 0.75, 0.375, 0.8103, 0.375, 0.8103, 0.375, 0.7513, 0.375, 0.625, 0.375, 0.75, 0.375, 0.7513, 0.375, 0.625, 0.2543, 0.625, 0.2543, 0.5, 0.2543, 0.4963, 0.2543, 0.625, 0.375, 0.8103, 0.375, 0.8712, 0.375, 0.8694, 0.375, 0.8103, 0.375, 0.4397, 0.375, 0.5, 0.375, 0.4988, 0.375, 0.4397, 0.6076, 0.75, 0.5901, 0.75, 0.5901, 0.75, 0.6076, 0.75, 0.6076, 0.5, 0.625, 0.5, 0.625, 0.5, 0.6076, 0.5, 0.625, 0.625, 0.625, 0.75, 0.625, 0.75, 0.625, 0.625, 0.5901, 0.625, 0.5901, 0.5, 0.5901, 0.5, 0.5901, 0.625, 0.5901, 0.75, 0.5901, 0.625, 0.5901, 0.625, 0.5901, 0.75, 0.625, 0.5, 0.625, 0.625, 0.625, 0.625, 0.625, 0.5, 0.5901, 0.5, 0.6076, 0.5, 0.6076, 0.5, 0.5901, 0.5, 0.625, 0.75, 0.6076, 0.75, 0.6076, 0.75, 0.625, 0.75, 0.625, 0.75, 0.6076, 0.75, 0.6076, 0.75, 0.625, 0.75, 0.625, 0.5, 0.625, 0.625, 0.625, 0.625, 0.625, 0.5, 0.5901, 0.625, 0.5901, 0.5, 0.5901, 0.5, 0.5901, 0.625, 0.6076, 0.5, 0.625, 0.5, 0.625, 0.5, 0.6076, 0.5, 0.5901, 0.5, 0.6076, 0.5, 0.6076, 0.5, 0.5901, 0.5, 0.5901, 0.75, 0.5901, 0.625, 0.5901, 0.625, 0.5901, 0.75, 0.625, 0.625, 0.625, 0.75, 0.625, 0.75, 0.625, 0.625, 0.6076, 0.75, 0.5901, 0.75, 0.5901, 0.75, 0.6076, 0.75, 0.6076, 0.75, 0.5901, 0.75, 0.5901, 0.75, 0.6076, 0.75, 0.625, 0.625, 0.625, 0.75, 0.625, 0.75, 0.625, 0.625, 0.5901, 0.75, 0.5901, 0.625, 0.5901, 0.625, 0.5901, 0.75, 0.5901, 0.5, 0.6076, 0.5, 0.6076, 0.5, 0.5901, 0.5, 0.6076, 0.5, 0.625, 0.5, 0.625, 0.5, 0.6076, 0.5, 0.5901, 0.625, 0.5901, 0.5, 0.5901, 0.5, 0.5901, 0.625, 0.625, 0.5, 0.625, 0.625, 0.625, 0.625, 0.625, 0.5, 0.625, 0.75, 0.6076, 0.75, 0.6076, 0.75, 0.625, 0.75, 0.6076, 0.75, 0.5901, 0.75, 0.5901, 0.75, 0.6076, 0.75, 0.625, 0.625, 0.625, 0.75, 0.625, 0.75, 0.625, 0.625, 0.5901, 0.75, 0.5901, 0.625, 0.5901, 0.625, 0.5901, 0.75, 0.5901, 0.5, 0.6076, 0.5, 0.6076, 0.5, 0.5901, 0.5, 0.6076, 0.5, 0.625, 0.5, 0.625, 0.5, 0.6076, 0.5, 0.5901, 0.625, 0.5901, 0.5, 0.5901, 0.5, 0.5901, 0.625, 0.625, 0.5, 0.625, 0.625, 0.625, 0.625, 0.625, 0.5, 0.625, 0.75, 0.6076, 0.75, 0.6076, 0.75, 0.625, 0.75, 0.6076, 0.5, 0.625, 0.5, 0.625, 0.5, 0.6076, 0.5, 0.5901, 0.5, 0.6076, 0.5, 0.6076, 0.5, 0.5901, 0.5, 0.5901, 0.75, 0.5901, 0.625, 0.5901, 0.625, 0.5901, 0.75, 0.625, 0.625, 0.625, 0.75, 0.625, 0.75, 0.625, 0.625, 0.6076, 0.75, 0.5901, 0.75, 0.5901, 0.75, 0.6076, 0.75, 0.625, 0.75, 0.6076, 0.75, 0.6076, 0.75, 0.625, 0.75, 0.625, 0.5, 0.625, 0.625, 0.625, 0.625, 0.625, 0.5, 0.5901, 0.625, 0.5901, 0.5, 0.5901, 0.5, 0.5901, 0.625, 0.5901, 0.625, 0.5901, 0.5, 0.5901, 0.5, 0.5901, 0.625, 0.625, 0.5, 0.625, 0.625, 0.625, 0.625, 0.625, 0.5, 0.625, 0.75, 0.6076, 0.75, 0.6076, 0.75, 0.625, 0.75, 0.6076, 0.75, 0.5901, 0.75, 0.5901, 0.75, 0.6076, 0.75, 0.625, 0.625, 0.625, 0.75, 0.625, 0.75, 0.625, 0.625, 0.5901, 0.75, 0.5901, 0.625, 0.5901, 0.625, 0.5901, 0.75, 0.5901, 0.5, 0.6076, 0.5, 0.6076, 0.5, 0.5901, 0.5, 0.6076, 0.5, 0.625, 0.5, 0.625, 0.5, 0.6076, 0.5, 0.625, 0.75, 0.6076, 0.75, 0.6076, 0.75, 0.625, 0.75, 0.625, 0.5, 0.625, 0.625, 0.625, 0.625, 0.625, 0.5, 0.5901, 0.625, 0.5901, 0.5, 0.5901, 0.5, 0.5901, 0.625, 0.6076, 0.5, 0.625, 0.5, 0.625, 0.5, 0.6076, 0.5, 0.5901, 0.5, 0.6076, 0.5, 0.6076, 0.5, 0.5901, 0.5, 0.5901, 0.75, 0.5901, 0.625, 0.5901, 0.625, 0.5901, 0.75, 0.625, 0.625, 0.625, 0.75, 0.625, 0.75, 0.625, 0.625, 0.6076, 0.75, 0.5901, 0.75, 0.5901, 0.75, 0.6076, 0.75, 0.5901, 0.625, 0.5901, 0.5, 0.5901, 0.5, 0.5901, 0.625, 0.625, 0.5, 0.625, 0.625, 0.625, 0.625, 0.625, 0.5, 0.625, 0.75, 0.6076, 0.75, 0.6076, 0.75, 0.625, 0.75, 0.6076, 0.75, 0.5901, 0.75, 0.5901, 0.75, 0.6076, 0.75, 0.625, 0.625, 0.625, 0.75, 0.625, 0.75, 0.625, 0.625, 0.5901, 0.75, 0.5901, 0.625, 0.5901, 0.625, 0.5901, 0.75, 0.5901, 0.5, 0.6076, 0.5, 0.6076, 0.5, 0.5901, 0.5, 0.6076, 0.5, 0.625, 0.5, 0.625, 0.5, 0.6076, 0.5, 0.6076, 0.75, 0.5901, 0.75, 0.5901, 0.75, 0.6076, 0.75, 0.625, 0.75, 0.6076, 0.75, 0.6076, 0.75, 0.625, 0.75, 0.625, 0.5, 0.625, 0.625, 0.625, 0.625, 0.625, 0.5, 0.5901, 0.625, 0.5901, 0.5, 0.5901, 0.5, 0.5901, 0.625, 0.6076, 0.5, 0.625, 0.5, 0.625, 0.5, 0.6076, 0.5, 0.5901, 0.5, 0.6076, 0.5, 0.6076, 0.5, 0.5901, 0.5, 0.5901, 0.75, 0.5901, 0.625, 0.5901, 0.625, 0.5901, 0.75, 0.625, 0.625, 0.625, 0.75, 0.625, 0.75, 0.625, 0.625, 0.375, 0.4838, 0.375, 0.625, 0.375, 0.625, 0.375, 0.4987, 0.2543, 0.8086, 0.2543, 0.625, 0.2543, 0.625, 0.2543, 0.7547, 0.375, 0.7674, 0.375, 0.8103, 0.375, 0.8103, 0.375, 0.7514, 0.375, 0.3928, 0.375, 0.4397, 0.375, 0.4397, 0.375, 0.3804, 0.375, 0.4397, 0.375, 0.4838, 0.375, 0.4987, 0.375, 0.4397, 0.375, 0.8103, 0.375, 0.8544, 0.375, 0.8694, 0.375, 0.8103, 0.2543, 0.625, 0.2543, 0.4514, 0.2543, 0.4961, 0.2543, 0.625, 0.375, 0.625, 0.375, 0.7674, 0.375, 0.7514, 0.375, 0.625, 0.2543, 0.75, 0.2543, 0.625, 0.2543, 0.75, 0.375, 0.5, 0.375, 0.625, 0.375, 0.625, 0.375, 0.5, 0.375, 0.75, 0.375, 0.8103, 0.375, 0.8103, 0.375, 0.75, 0.375, 0.3793, 0.375, 0.4397, 0.375, 0.4397, 0.375, 0.3793, 0.375, 0.4397, 0.375, 0.5, 0.375, 0.5, 0.375, 0.4397, 0.375, 0.625, 0.375, 0.75, 0.375, 0.75, 0.2543, 0.625, 0.2543, 0.5, 0.2543, 0.5, 0.2543, 0.625, 0.375, 0.8103, 0.375, 0.8707, 0.375, 0.8707, 0.375, 0.8103, 0.375, 0.7509, 0.375, 0.8103, 0.375, 0.8103, 0.375, 0.75, 0.375, 0.625, 0.375, 0.7509, 0.375, 0.75, 0.375, 0.75, 0.375, 0.75, 0.375, 0.625, 0.375, 0.625, 0.375, 0.75, 0.375, 0.8103, 0.375, 0.75, 0.2543, 0.7523, 0.2543, 0.625, 0.2543, 0.75, 0.375, 0.87, 0.375, 0.8707, 0.375, 0.8103, 0.375, 0.8103, 0.2543, 0.75, 0.2543, 0.625, 0.2543, 0.625, 0.2543, 0.75, 0.375, 0.8103, 0.375, 0.8707, 0.375, 0.8707, 0.2543, 0.75, 0.2543, 0.625, 0.2543, 0.625, 0.2543, 0.75, 0.375, 0.5, 0.375, 0.625, 0.375, 0.625, 0.375, 0.5, 0.375, 0.75, 0.375, 0.8103, 0.375, 0.8103, 0.375, 0.75, 0.375, 0.3793, 0.375, 0.4397, 0.375, 0.4397, 0.375, 0.3793, 0.375, 0.4397, 0.375, 0.5, 0.375, 0.5, 0.375, 0.4397, 0.375, 0.625, 0.375, 0.75, 0.375, 0.75, 0.375, 0.625, 0.2543, 0.625, 0.2543, 0.5, 0.2543, 0.5, 0.2543, 0.625, 0.375, 0.8103, 0.375, 0.8707, 0.375, 0.8707, 0.375, 0.8103, 0.375, 0.75, 0.375, 0.75, 0.375, 0.75, 0.375, 0.75, 0.375, 0.8103, 0.375, 0.8707, 0.375, 0.8707, 0.375, 0.8103, 0.375, 0.75, 0.375, 0.75, 0.375, 0.75, 0.375, 0.75, 0.2543, 0.625, 0.2543, 0.5, 0.2543, 0.5, 0.2543, 0.625, 0.375, 0.3793, 0.375, 0.4397, 0.375, 0.4397, 0.375, 0.3793, 0.375, 0.4397, 0.375, 0.5, 0.375, 0.5, 0.375, 0.4397, 0.2543, 0.75, 0.2543, 0.625, 0.2543, 0.625, 0.2543, 0.75, 0.375, 0.625, 0.375, 0.75, 0.375, 0.75, 0.375, 0.625, 0.2543, 0.75, 0.2543, 0.625, 0.2543, 0.625, 0.2543, 0.75, 0.375, 0.5, 0.375, 0.625, 0.375, 0.625, 0.375, 0.5, 0.375, 0.75, 0.375, 0.8103, 0.375, 0.8103, 0.375, 0.75, 0.375, 0.3793, 0.375, 0.4397, 0.375, 0.4397, 0.375, 0.3793, 0.375, 0.4397, 0.375, 0.5, 0.375, 0.5, 0.375, 0.4397, 0.375, 0.625, 0.375, 0.75, 0.375, 0.75, 0.375, 0.625, 0.2543, 0.625, 0.2543, 0.5, 0.2543, 0.5, 0.2543, 0.625, 0.375, 0.8103, 0.375, 0.8707, 0.375, 0.8707, 0.375, 0.8103, 0.375, 0.5, 0.375, 0.625, 0.375, 0.625, 0.375, 0.5, 0.375, 0.625, 0.375, 0.75, 0.375, 0.75, 0.375, 0.625, 0.2543, 0.75, 0.2543, 0.625, 0.2543, 0.625, 0.2543, 0.75, 0.375, 0.4397, 0.375, 0.5, 0.375, 0.5, 0.375, 0.4397, 0.375, 0.3793, 0.375, 0.4397, 0.375, 0.4397, 0.375, 0.3793, 0.2543, 0.625, 0.2543, 0.5, 0.2543, 0.5, 0.2543, 0.625, 0.375, 0.75, 0.375, 0.8103, 0.375, 0.8103, 0.375, 0.75, 0.375, 0.8103, 0.375, 0.8707, 0.375, 0.8707, 0.375, 0.8103, 0.375, 0.5, 0.375, 0.625, 0.375, 0.625, 0.375, 0.5, 0.375, 0.8103, 0.375, 0.8707, 0.375, 0.8707, 0.375, 0.8103, 0.375, 0.75, 0.375, 0.8103, 0.375, 0.8103, 0.375, 0.75, 0.0, 0.0, 0.0, 0.0, 0.0, 0.0, 0.0, 0.0, 0.375, 0.75, 0.375, 0.8103, 0.375, 0.8103, 0.375, 0.75, 0.375, 0.75, 0.0, 0.0, 0.2543, 0.625, 0.2543, 0.5, 0.375, 0.4397, 0.375, 0.5, 0.375, 0.625, 0.0, 0.0, 0.0, 0.0, 0.0, 0.0, 0.0, 0.0, 0.375, 0.75, 0.375, 0.8103, 0.375, 0.8103, 0.375, 0.75, 0.2543, 0.75, 0.2543, 0.75, 0.2543, 0.75, 0.2543, 0.75, 0.375, 0.8103, 0.375, 0.8707, 0.375, 0.8707, 0.375, 0.8103, 0.375, 0.75, 0.375, 0.75, 0.375, 0.75, 0.375, 0.75, 0.375, 0.75, 0.375, 0.8103, 0.375, 0.8103, 0.375, 0.75, 0.375, 0.75, 0.375, 0.75, 0.375, 0.75, 0.375, 0.75, 0.375, 0.8103, 0.375, 0.8707, 0.375, 0.8707, 0.375, 0.8103, 0.375, 0.75, 0.375, 0.75, 0.375, 0.75, 0.375, 0.75, 0.2543, 0.75, 0.2543, 0.75, 0.2543, 0.75, 0.2543, 0.75, 0.2543, 0.75, 0.2543, 0.75, 0.2543, 0.75, 0.2543, 0.75, 0.2543, 0.625, 0.2543, 0.5, 0.2543, 0.5, 0.2543, 0.625, 0.375, 0.3793, 0.375, 0.4397, 0.375, 0.4397, 0.375, 0.3793, 0.375, 0.4397, 0.375, 0.5, 0.375, 0.5, 0.375, 0.4397, 0.2543, 0.75, 0.2543, 0.625, 0.2543, 0.625, 0.2543, 0.75, 0.375, 0.625, 0.375, 0.75, 0.375, 0.75, 0.375, 0.625, 0.375, 0.5, 0.375, 0.625, 0.375, 0.625, 0.375, 0.5, 0.375, 0.8103, 0.375, 0.8707, 0.375, 0.8707, 0.375, 0.8103, 0.375, 0.75, 0.375, 0.8103, 0.375, 0.8103, 0.375, 0.75, 0.2543, 0.75, 0.2543, 0.75, 0.2543, 0.75, 0.2543, 0.75, 0.2543, 0.75, 0.2543, 0.75, 0.2543, 0.75, 0.2543, 0.75, 0.2543, 0.75, 0.2543, 0.75, 0.2543, 0.75, 0.2543, 0.75, 0.375, 0.75, 0.375, 0.75, 0.375, 0.75, 0.375, 0.75, 0.375, 0.75, 0.375, 0.75, 0.375, 0.75, 0.375, 0.75, 0.2543, 0.75, 0.2543, 0.75, 0.2543, 0.75, 0.2543, 0.75, 0.2543, 0.75, 0.2543, 0.75, 0.2543, 0.75, 0.2543, 0.75, 0.375, 0.75, 0.375, 0.75, 0.375, 0.75, 0.375, 0.75, 0.2543, 0.75, 0.2543, 0.75, 0.2543, 0.75, 0.2543, 0.75, 0.375, 0.75, 0.375, 0.8103, 0.375, 0.8103, 0.375, 0.75, 0.375, 0.8103, 0.375, 0.8707, 0.375, 0.8707, 0.375, 0.8103, 0.375, 0.5, 0.375, 0.625, 0.375, 0.625, 0.375, 0.5, 0.375, 0.625, 0.375, 0.75, 0.375, 0.75, 0.375, 0.625, 0.2543, 0.75, 0.2543, 0.625, 0.2543, 0.625, 0.2543, 0.75, 0.375, 0.4397, 0.375, 0.5, 0.375, 0.5, 0.375, 0.4397, 0.375, 0.3793, 0.375, 0.4397, 0.375, 0.4397, 0.375, 0.3793, 0.2543, 0.625, 0.2543, 0.5, 0.2543, 0.5, 0.2543, 0.625, 0.375, 0.75, 0.375, 0.75, 0.375, 0.75, 0.375, 0.75, 0.375, 0.75, 0.375, 0.75, 0.375, 0.75, 0.375, 0.75, 0.2543, 0.75, 0.2543, 0.75, 0.2543, 0.75, 0.2543, 0.75, 0.2543, 0.75, 0.2543, 0.75, 0.2543, 0.75, 0.2543, 0.75, 0.2543, 0.75, 0.2543, 0.75, 0.2543, 0.75, 0.2543, 0.75, 0.375, 0.75, 0.375, 0.75, 0.375, 0.75, 0.375, 0.75, 0.375, 0.75, 0.375, 0.75, 0.375, 0.75, 0.375, 0.75, 0.375, 0.8103, 0.375, 0.8707, 0.375, 0.8707, 0.375, 0.8103, 0.0, 0.0, 0.0, 0.0, 0.0, 0.0, 0.0, 0.0, 0.375, 0.75, 0.375, 0.8103, 0.375, 0.8103, 0.375, 0.75, 0.375, 0.75, 0.375, 0.75, 0.375, 0.75, 0.2543, 0.75, 0.2543, 0.75, 0.2543, 0.75, 0.0, 0.0, 0.0, 0.0, 0.0, 0.0, 0.0, 0.0, 0.0, 0.0, 0.0, 0.0, 0.0, 0.0, 0.0, 0.0, 0.0, 0.0])
me_cube_001.use_remesh_fix_poles = True
me_cube_001.use_remesh_preserve_attributes = False
me_cube_001.use_mirror_vertex_groups = False
me_cube_001.update()

# ---- objects
ob_cube = bpy.data.objects.new('Cube', me_cube)
ob_light = bpy.data.objects.new('Light', light_light)
ob_camera = bpy.data.objects.new('Camera', cam_camera)
ob_empty = bpy.data.objects.new('Empty', None)
ob_cube_001 = bpy.data.objects.new('Cube.001', me_cube_001)

# ---- transforms, parenting, visibility, modifiers, constraints
ob_cube.location = (3.801e-16, -0.03369, 1.259)
ob_cube.scale = (0.1144, 0.1144, 0.1144)
ob_cube.lock_rotations_4d = False
ob_cube.empty_display_type = 'ARROWS'
ob_cube.lineart.crease_threshold = 0.0
_m = ob_cube.modifiers.new('Mirror', 'MIRROR')
_m = ob_cube.modifiers.new('Subdivision', 'SUBSURF')
_m.uv_smooth = 'PRESERVE_CORNERS'
_m.levels = 2
ob_light.location = (4.076, 1.005, 5.904)
ob_light.rotation_euler = (0.6503, 0.05522, 1.866)
ob_light.lock_rotations_4d = False
ob_light.empty_display_type = 'ARROWS'
ob_light.color = (0.0, 0.0, 0.0, 0.0)
ob_light.lineart.crease_threshold = 0.0
ob_camera.location = (7.359, -6.926, 4.958)
ob_camera.rotation_euler = (1.109, 0.0, 0.8149)
ob_camera.lock_rotations_4d = False
ob_camera.empty_display_type = 'ARROWS'
ob_camera.color = (0.0, 0.0, 0.0, 0.0)
ob_camera.display_type = 'WIRE'
ob_camera.lineart.crease_threshold = 0.0
ob_empty.location = (-0.01671, 0.4888, 0.7837)
ob_empty.rotation_euler = (1.571, 0.0, 0.0)
ob_empty.scale = (0.4938, 0.4938, 0.4938)
ob_empty.empty_display_type = 'IMAGE'
ob_empty.empty_display_size = 5.0
ob_empty.lineart.crease_threshold = 0.0
ob_cube_001.location = (3.801e-16, 0.005884, 1.112)
ob_cube_001.scale = (0.1144, 0.1144, 0.1144)
ob_cube_001.lineart.crease_threshold = 0.0
_m = ob_cube_001.modifiers.new('Mirror', 'MIRROR')
_m = ob_cube_001.modifiers.new('Subdivision', 'SUBSURF')
_m.uv_smooth = 'PRESERVE_CORNERS'
_m.levels = 2

# ---- collection membership
col_collection.objects.link(ob_cube)
col_collection.objects.link(ob_light)
col_collection.objects.link(ob_camera)
col_collection.objects.link(ob_empty)
col_collection.objects.link(ob_cube_001)

# ---- scene / render settings (as saved in the file)
scene.camera = ob_camera
scene.frame_start = 1; scene.frame_end = 250; scene.frame_set(1)
scene.render.engine = 'BLENDER_EEVEE_NEXT'
scene.cycles.use_denoising = False
scene.cycles.samples = 128
scene.cycles.sampling_pattern = 'TABULATED_SOBOL'
scene.cycles.use_adaptive_sampling = False
scene.cycles.use_light_tree = False
scene.view_settings.view_transform = 'Filmic'
bpy.context.view_layer.update()
